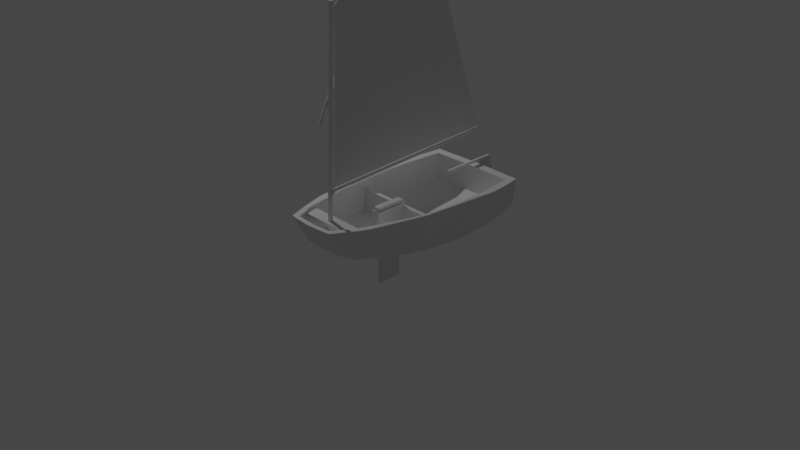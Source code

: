 # Source: boat.blend  (saved by Blender 3.2.14; exported with 4.5.12 LTS)
import bpy
from mathutils import Matrix  # noqa: F401  (used for matrix-valued properties, if any)

bpy.ops.wm.read_factory_settings(use_empty=True)
scene = bpy.context.scene
scene.name = 'Scene'

# ---- collections
col_collection = bpy.data.collections.new('Collection'); scene.collection.children.link(col_collection)

# ---- materials (node trees are filled in below, after node groups)
mat_material = bpy.data.materials.new('Material')
mat_material.alpha_threshold = 0.0
mat_material.line_color = (0.0, 0.0, 0.0, 1.0)

# ---- material node trees
mat_material.use_nodes = True; mat_material.node_tree.nodes.clear()
_N = mat_material.node_tree.nodes; _L = mat_material.node_tree.links
n0 = _N.new('ShaderNodeOutputMaterial'); n0.name = 'Material Output'; n0.location = (300, 300)
n1 = _N.new('ShaderNodeBsdfPrincipled'); n1.name = 'Principled BSDF'; n1.location = (10, 300)
n1.distribution = 'GGX'
n1.subsurface_method = 'BURLEY'
n1.inputs[2].default_value = 0.4
n1.inputs[3].default_value = 1.45
n1.inputs[27].default_value = (0.0, 0.0, 0.0, 1.0)
n1.inputs[28].default_value = 1.0
_L.new(n1.outputs[0], n0.inputs[0])
n0.is_active_output = True

# ---- world
world_world = bpy.data.worlds.new('World'); scene.world = world_world
world_world.use_nodes = True; world_world.node_tree.nodes.clear()
_N = world_world.node_tree.nodes; _L = world_world.node_tree.links
n0 = _N.new('ShaderNodeOutputWorld'); n0.name = 'World Output'; n0.location = (300, 300)
n1 = _N.new('ShaderNodeBackground'); n1.name = 'Background'; n1.location = (10, 300)
n1.inputs[0].default_value = (0.05088, 0.05088, 0.05088, 1.0)
_L.new(n1.outputs[0], n0.inputs[0])
n0.is_active_output = True
world_world.color = (0.05088, 0.05088, 0.05088)
world_world.use_sun_shadow = False
world_world.sun_shadow_jitter_overblur = 0.0

# ---- cameras
cam_camera = bpy.data.cameras.new('Camera')
cam_camera.clip_end = 100.0
cam_camera.ortho_scale = 7.314

# ---- lights
light_light = bpy.data.lights.new('Light', 'POINT')
light_light.transmission_factor = 0.0
light_light.energy = 1000.0
light_light.shadow_soft_size = 0.1
light_light.shadow_maximum_resolution = 0.006
light_light.use_absolute_resolution = True

# ---- meshes
me_cube = bpy.data.meshes.new('Cube')
me_cube.from_pydata([(0.5566, 1.136, 0.2752), (0.5149, 1.141, -0.02517), (0.2718, -1.141, 0.3227), (0.2276, -0.9917, 0.01914), (0.6091, 0.1278, 0.2689), (0.6136, 0.6389, 0.2689), (0.6199, 0.3833, 0.2689), (0.5895, 0.8979, 0.269), (0.0, 1.15, -0.02517), (0.0, -1.169, 0.3227), (0.0, -1.004, 0.01914), (0.0, 1.15, 0.2752), (0.5853, -0.1278, 0.2689), (0.5389, -0.3833, 0.2815), (0.4744, -0.6389, 0.2942), (0.3794, -0.8944, 0.3069), (0.3377, -0.8944, -0.009349), (0.4326, -0.6389, -0.04416), (0.4972, -0.3833, -0.07581), (0.5466, -0.1278, -0.0948), (0.5719, 0.1278, -0.1075), (0.5782, 0.3833, -0.1138), (0.5719, 0.6389, -0.0948), (0.5529, 0.8944, -0.07265), (0.0, 0.8944, -0.07265), (0.0, 0.6389, -0.0948), (0.0, 0.3833, -0.1138), (0.0, 0.1278, -0.1075), (0.006708, -0.2856, 0.227), (0.0, -0.3833, -0.07581), (0.0, -0.6389, -0.04416), (0.0, -0.8944, -0.009349), (0.194, -0.9936, 0.01914), (0.4747, 1.136, 0.2752), (0.4391, 1.142, -0.02517), (0.1889, -1.154, 0.3227), (0.5071, 0.8944, 0.2689), (0.5293, 0.6389, 0.2689), (0.5348, 0.3833, 0.2689), (0.5233, 0.1278, 0.2689), (0.5017, -0.1278, 0.2689), (0.455, -0.3833, 0.2815), (0.3908, -0.6389, 0.2942), (0.3235, -0.8944, 0.3069), (0.4715, 0.8944, -0.07265), (0.4877, 0.6389, -0.0948), (0.4931, 0.3833, -0.1138), (0.4877, 0.1278, -0.1075), (0.4661, -0.1278, -0.0948), (0.424, -0.3833, -0.07581), (0.3689, -0.6389, -0.04416), (0.288, -0.8944, -0.009349), (0.294, -1.09, 0.3194), (0.0, -0.9817, 0.01325), (0.0, -1.112, 0.3194), (0.2503, -0.9716, 0.01325), (0.2151, -1.098, 0.3194), (0.2135, -0.9731, 0.01325), (0.5294, 1.047, -0.04329), (0.5692, 1.045, 0.2728), (0.0, 1.052, -0.04329), (0.0, 1.052, 0.2728), (0.4515, 1.047, -0.04329), (0.4871, 1.044, 0.2728), (0.0, 1.047, -0.01995), (0.0, 0.8891, -0.05715), (0.0, 0.6336, -0.07625), (0.0, 0.378, -0.09477), (0.0, 0.1225, -0.08691), (0.5614, 0.02217, -0.1022), (0.0, -0.3887, -0.05699), (0.0, -0.6442, -0.02242), (0.0, -0.8998, 0.01081), (0.5071, 0.8891, -0.05715), (0.5294, 0.6336, -0.07625), (0.5348, 0.378, -0.09477), (0.5233, 0.1225, -0.08691), (0.5017, -0.1331, -0.07604), (0.455, -0.3887, -0.05699), (0.3908, -0.6442, -0.02242), (0.3236, -0.8998, 0.01081), (0.4871, 1.038, -0.01995), (0.0, -0.9721, 0.02912), (0.2151, -0.9574, 0.02912), (0.4109, -0.8097, 0.3027), (0.3692, -0.8097, -0.02089), (0.0, -0.8097, -0.02089), (0.3148, -0.8097, -0.02089), (0.3458, -0.8097, 0.3027), (0.0, -0.8151, -0.0002045), (0.3459, -0.8151, -0.0002045), (0.3049, -0.9235, -0.0008562), (0.3473, -0.968, 0.3116), (0.0, -0.9272, -0.0008562), (0.2828, -0.9708, 0.3116), (0.26, -0.924, -0.0008562), (0.0, -0.9269, 0.01769), (0.2828, -0.9214, 0.01769), (0.3908, -0.6393, 0.268), (0.455, -0.3838, 0.2535), (0.0, 1.052, 0.2485), (0.5017, -0.1282, 0.2403), (0.5233, 0.1273, 0.2394), (0.0, -1.101, 0.2954), (0.2151, -1.086, 0.2954), (0.5348, 0.3829, 0.2388), (0.4871, 1.043, 0.2485), (0.5293, 0.6384, 0.2403), (0.5071, 0.894, 0.2419), (0.3235, -0.8949, 0.2823), (0.3458, -0.8102, 0.2776), (0.2828, -0.9667, 0.2872), (0.3908, -0.64, 0.2273), (0.455, -0.3845, 0.21), (0.0, 1.051, 0.211), (0.5233, 0.1267, 0.1937), (0.2151, -1.068, 0.2581), (0.5071, 0.8933, 0.2), (0.3458, -0.8109, 0.2387), (0.2828, -0.9604, 0.2495), (0.5017, -0.1289, 0.196), (0.0, -1.083, 0.2581), (0.5348, 0.3822, 0.1921), (0.4871, 1.042, 0.211), (0.5293, 0.6378, 0.196), (0.3236, -0.8956, 0.2443), (0.0, -0.8956, 0.2443), (0.0, -0.8949, 0.2823), (0.0, -0.8102, 0.2776), (0.0, -0.9667, 0.2872), (0.0, -0.8109, 0.2387), (0.0, -0.9604, 0.2495), (0.6015, 0.04647, 0.2689), (0.5638, 0.04647, -0.1034), (0.0, 0.04647, -0.1034), (0.4808, 0.04647, -0.1034), (0.5164, 0.04647, 0.2689), (0.0, 0.04115, -0.08345), (0.5165, 0.04115, -0.08345), (0.5164, 0.04603, 0.2397), (0.5164, 0.04535, 0.1945), (0.597, -0.002136, 0.2689), (0.0, -0.002136, -0.101), (0.4767, -0.002136, -0.101), (0.5123, -0.002136, 0.2689), (0.5124, -0.007455, -0.08138), (0.5123, -0.002577, 0.2399), (0.5123, -0.003259, 0.1949), (0.559, -0.002136, -0.101), (0.0, 0.05119, 0.1526), (0.3417, 1.144, -0.02517), (0.147, -1.157, 0.3227), (0.3669, 0.8944, -0.07265), (0.3795, 0.6389, -0.0948), (0.3837, 0.3833, -0.1138), (0.3795, 0.1278, -0.1075), (0.3627, -0.1278, -0.0948), (0.33, -0.3833, -0.07581), (0.2871, -0.6389, -0.04416), (0.2241, -0.8944, -0.009349), (0.151, -0.996, 0.01914), (0.3694, 1.139, 0.2752), (0.1661, -0.975, 0.01325), (0.1674, -1.101, 0.3194), (0.3513, 1.049, -0.04329), (0.4183, 1.045, 0.2728), (0.4125, 0.8891, -0.05715), (0.4119, 0.6336, -0.07625), (0.4162, 0.378, -0.09477), (0.4073, 0.1225, -0.08691), (0.3905, -0.1331, -0.07604), (0.3541, -0.3887, -0.05699), (0.3041, -0.6442, -0.02242), (0.2518, -0.8998, 0.01081), (0.1674, -0.9607, 0.02912), (0.4135, 1.04, -0.01995), (0.2692, -0.8151, -0.0002045), (0.245, -0.8097, -0.02089), (0.2201, -0.9226, 0.01769), (0.2023, -0.9247, -0.0008562), (0.4183, 1.044, 0.2485), (0.1674, -1.089, 0.2954), (0.4179, 1.044, 0.211), (0.1674, -1.071, 0.2581), (0.4019, 0.04115, -0.08345), (0.3742, 0.04647, -0.1034), (0.3987, -0.007455, -0.08138), (0.371, -0.002136, -0.101), (0.4019, 0.05119, 0.1526), (0.3987, 0.002587, 0.1547), (0.04858, 1.149, -0.02517), (0.04847, -1.165, 0.3227), (0.04858, 0.8944, -0.07265), (0.04858, 0.6389, -0.0948), (0.04858, 0.3833, -0.1138), (0.04858, 0.1278, -0.1075), (0.04858, -0.1278, -0.0948), (0.04858, -0.3833, -0.07581), (0.04858, -0.6389, -0.04416), (0.04858, -0.8944, -0.009349), (0.04855, -0.9797, 0.01325), (0.04858, 1.052, -0.04329), (0.04858, -0.8097, -0.02089), (0.04858, -0.9266, -0.0008562), (0.0485, -1.097, 0.2954), (0.0485, -1.079, 0.2581), (0.04858, 0.04647, -0.1034), (0.04858, -0.002136, -0.101), (0.04852, -1.002, 0.01914), (0.04856, 1.149, 0.2752), (0.0485, -1.109, 0.3194), (0.04858, 1.052, 0.2728), (0.04858, 0.8891, -0.05715), (0.04858, 0.6336, -0.07625), (0.04858, 0.378, -0.09477), (0.04858, 0.1225, -0.08691), (0.04858, -0.1331, -0.07604), (0.04858, -0.3887, -0.05699), (0.04858, -0.6442, -0.02242), (0.04858, -0.8998, 0.01081), (0.0485, -0.9688, 0.02912), (0.04858, 1.046, -0.01995), (0.04858, -0.8151, -0.0002045), (0.04857, -0.926, 0.01769), (0.04858, 1.051, 0.2485), (0.04858, 1.05, 0.211), (0.04858, 0.04115, -0.08345), (0.04858, -0.007455, -0.08138), (0.04858, 0.05119, 0.1526), (0.04858, 0.002587, 0.1547), (0.5491, -0.3271, 0.2788), (0.5081, -0.3271, -0.07999), (0.0, -0.3271, -0.07999), (0.4333, -0.3271, -0.07999), (0.4653, -0.3271, 0.2788), (0.0, -0.3324, -0.06118), (0.4653, -0.3324, -0.06118), (0.4653, -0.3276, 0.2506), (0.4653, -0.3282, 0.207), (0.3621, -0.3324, -0.06118), (0.3372, -0.3271, -0.07999), (0.04858, -0.3271, -0.07999), (0.04858, -0.3324, -0.06118), (0.0, 0.002853, 0.1884), (0.04858, -0.1179, 0.1884), (0.04858, 0.002853, 0.1884), (0.0, -0.3172, 0.1884), (0.04858, -0.3172, 0.1884), (0.5993, 0.02217, 0.2689), (0.0, 0.02217, -0.1022), (0.4788, 0.02217, -0.1022), (0.5144, 0.02217, 0.2689), (0.5144, 0.02173, 0.2398), (0.5144, 0.02104, 0.1947), (0.0, 0.02689, 0.1536), (0.4003, 0.02689, 0.1536), (0.3726, 0.02217, -0.1022), (0.04858, 0.02217, -0.1022), (0.04858, 0.02689, 0.1536), (0.0, 0.02716, 0.1884), (0.04858, -0.3192, 0.1573), (0.04858, 0.02716, 0.1884), (0.0, -0.3192, 0.1573), (0.04858, -0.1198, 0.1525), (0.5122, -0.3058, -0.08158), (0.553, -0.3058, 0.2777), (0.0, -0.3058, -0.08158), (0.4368, -0.3058, -0.08158), (0.4692, -0.3058, 0.2777), (0.4692, -0.3111, -0.06277), (0.4692, -0.3062, 0.2495), (0.4692, -0.3069, 0.2058), (0.3651, -0.3111, -0.06277), (0.3399, -0.3058, -0.08158), (0.04858, -0.3058, -0.08158), (0.04858, -0.3111, -0.06277), (0.0, -0.2959, 0.1884), (0.04858, -0.2959, 0.1884), (0.04858, -0.2979, 0.1568), (0.01316, 1.15, -0.02517), (0.01313, -1.168, 0.3227), (0.01316, 0.8944, -0.07265), (0.01316, 0.6389, -0.0948), (0.01316, 0.3833, -0.1138), (0.01316, 0.1278, -0.1075), (0.01316, -0.1278, -0.0948), (0.01316, -0.3833, -0.07581), (0.01316, -0.6389, -0.04416), (0.01316, -0.8944, -0.009349), (0.01315, -0.9812, 0.01325), (0.01316, 1.052, -0.04329), (0.01316, -0.8097, -0.02089), (0.01316, -0.9271, -0.0008562), (0.01313, -1.1, 0.2954), (0.01313, -1.082, 0.2581), (0.01316, 0.04647, -0.1034), (0.01316, -0.002136, -0.101), (0.01314, -1.004, 0.01914), (0.01315, 1.15, 0.2752), (0.01313, -1.111, 0.3194), (0.01316, 1.052, 0.2728), (0.01316, 0.8891, -0.05715), (0.01316, 0.6336, -0.07625), (0.01316, 0.378, -0.09477), (0.01316, 0.1225, -0.08691), (0.01316, -0.3887, -0.05699), (0.01316, -0.6442, -0.02242), (0.01316, -0.8998, 0.01081), (0.01313, -0.9712, 0.02912), (0.01316, 1.047, -0.01995), (0.01316, -0.8151, -0.0002045), (0.01316, -0.9267, 0.01769), (0.01316, 1.052, 0.2485), (0.01316, 1.051, 0.211), (0.01316, 0.04115, -0.08345), (0.01316, 0.05119, 0.1526), (0.01316, -0.3271, -0.07999), (0.01316, -0.3324, -0.06118), (0.01316, -0.1179, 0.1884), (0.01316, 0.002853, 0.1884), (0.01316, -0.3172, 0.1884), (0.01316, 0.02217, -0.1022), (0.01316, 0.02689, 0.1536), (0.01316, 0.02716, 0.1884), (0.01316, -0.3192, 0.1573), (0.01316, -0.2959, 0.1884), (0.01316, -0.3058, -0.08158), (0.006708, -0.009087, -0.6371), (0.006708, -0.009087, 0.227), (0.006708, -0.2856, -0.6371), (0.0, -0.2856, 0.227), (0.0, -0.2856, -0.6371), (0.0, -0.009087, -0.6371), (0.0, -0.009087, 0.227), (0.006708, -0.2856, 0.1914), (0.006708, -0.009087, 0.1914), (0.0, -0.2856, 0.1914), (0.0, -0.009087, 0.1914), (0.03399, -0.2856, 0.227), (0.03399, -0.009087, 0.227), (0.03399, -0.2856, 0.1914), (0.03399, -0.009087, 0.1914), (0.0, -0.3087, 0.227), (0.006708, -0.3087, 0.227), (0.006708, -0.3087, 0.1914), (0.0, -0.3087, 0.1914), (0.03399, -0.3087, 0.227), (0.03399, -0.3087, 0.1914), (0.006708, 0.01733, 0.227), (0.0, 0.01733, 0.227), (0.006708, 0.01733, 0.1914), (0.0, 0.01733, 0.1914), (0.03399, 0.01733, 0.227), (0.03399, 0.01733, 0.1914), (0.0, 1.049, 0.09735), (0.5233, 0.1246, 0.05565), (0.5071, 0.8913, 0.09264), (0.5348, 0.3801, 0.05094), (0.4871, 1.04, 0.09735), (0.5293, 0.6357, 0.06204), (0.5164, 0.04328, 0.05773), (0.0, 0.04625, 0.03645), (0.4019, 0.04625, 0.03645), (0.4147, 1.042, 0.09735), (0.04858, 0.04625, 0.03645), (0.04858, 1.048, 0.09735), (0.01316, 0.04625, 0.03645), (0.01316, 1.049, 0.09735), (0.0, 1.049, 0.07251), (0.5233, 0.1241, 0.02546), (0.5071, 0.8908, 0.06498), (0.4147, 1.041, 0.07251), (0.04858, 1.048, 0.07251), (0.01316, 1.049, 0.07251), (0.5348, 0.3797, 0.02008), (0.4871, 1.04, 0.07251), (0.5293, 0.6352, 0.03276), (0.5164, 0.04283, 0.02783), (0.0, 0.04517, 0.01106), (0.4019, 0.04517, 0.01106), (0.04858, 0.04517, 0.01106), (0.01316, 0.04517, 0.01106)], [], [(119, 125, 80, 97), (112, 113, 78, 79), (118, 112, 79, 90), (57, 55, 3, 32), (85, 84, 15, 16), (34, 33, 0, 1), (183, 116, 83, 174), (147, 189, 186, 145), (297, 280, 9, 10), (299, 54, 9, 280), (370, 375, 81, 73), (374, 376, 74, 75), (373, 368, 64, 309), (58, 59, 7, 23), (23, 7, 5, 22), (22, 5, 6, 21), (21, 6, 4, 20), (148, 141, 12, 19), (231, 230, 13, 18), (18, 13, 14, 17), (62, 58, 23, 44), (44, 23, 22, 45), (45, 22, 21, 46), (46, 21, 20, 47), (143, 148, 19, 48), (233, 231, 18, 49), (49, 18, 17, 50), (87, 85, 16, 51), (55, 52, 2, 3), (177, 87, 51, 159), (157, 49, 50, 158), (240, 233, 49, 157), (187, 143, 48, 156), (154, 46, 47, 155), (153, 45, 46, 154), (152, 44, 45, 153), (164, 62, 44, 152), (84, 88, 43, 15), (13, 41, 42, 14), (230, 234, 41, 13), (52, 56, 35, 2), (3, 2, 35, 32), (59, 63, 36, 7), (141, 144, 40, 12), (150, 161, 33, 34), (162, 57, 32, 160), (6, 38, 39, 4), (7, 36, 37, 5), (5, 37, 38, 6), (179, 95, 57, 162), (92, 94, 56, 52), (91, 92, 52, 55), (376, 370, 73, 74), (95, 91, 55, 57), (0, 33, 63, 59), (150, 34, 62, 164), (34, 1, 58, 62), (1, 0, 59, 58), (298, 11, 61, 300), (302, 66, 67, 303), (301, 65, 66, 302), (303, 67, 68, 304), (263, 229, 245, 244), (309, 64, 65, 301), (317, 235, 70, 305), (305, 70, 71, 306), (310, 89, 72, 307), (311, 96, 82, 308), (369, 374, 75, 76), (271, 120, 77, 269), (306, 71, 89, 310), (14, 42, 88, 84), (158, 50, 87, 177), (50, 17, 85, 87), (17, 14, 84, 85), (125, 118, 90, 80), (307, 72, 96, 311), (51, 16, 91, 95), (16, 15, 92, 91), (15, 43, 94, 92), (159, 51, 95, 179), (116, 119, 97, 83), (56, 94, 111, 104), (43, 88, 110, 109), (268, 40, 101, 270), (39, 38, 105, 102), (37, 36, 108, 107), (300, 61, 100, 312), (38, 37, 107, 105), (36, 63, 106, 108), (136, 39, 102, 139), (163, 56, 104, 181), (88, 42, 98, 110), (42, 41, 99, 98), (94, 43, 109, 111), (104, 111, 119, 116), (109, 110, 128, 127), (270, 101, 120, 271), (102, 105, 122, 115), (107, 108, 117, 124), (312, 100, 114, 313), (105, 107, 124, 122), (108, 106, 123, 117), (139, 102, 115, 140), (181, 104, 116, 183), (110, 98, 112, 118), (98, 99, 113, 112), (119, 111, 129, 131), (127, 128, 130, 126), (129, 127, 126, 131), (111, 109, 127, 129), (110, 118, 130, 128), (125, 119, 131, 126), (118, 125, 126, 130), (252, 139, 140, 253), (251, 136, 139, 252), (304, 68, 137, 314), (4, 39, 136, 132), (155, 47, 135, 185), (47, 20, 133, 135), (20, 4, 132, 133), (369, 76, 138, 377), (360, 362, 188, 140), (40, 144, 146, 101), (101, 146, 147, 120), (366, 361, 149, 315), (248, 251, 144, 141), (256, 250, 143, 187), (250, 69, 148, 143), (69, 248, 141, 148), (227, 186, 189, 229), (253, 255, 189, 147), (257, 256, 187, 207), (77, 120, 147, 145), (195, 155, 185, 206), (76, 169, 184, 138), (204, 181, 183, 205), (106, 180, 182, 123), (210, 163, 181, 204), (63, 165, 180, 106), (199, 159, 179, 203), (80, 173, 178, 97), (198, 158, 177, 202), (79, 172, 176, 90), (97, 178, 174, 83), (90, 176, 173, 80), (78, 171, 172, 79), (236, 239, 171, 78), (81, 175, 166, 73), (145, 186, 170, 77), (75, 168, 169, 76), (73, 166, 167, 74), (74, 167, 168, 75), (33, 161, 165, 63), (190, 150, 164, 201), (203, 179, 162, 200), (200, 162, 160, 208), (190, 209, 161, 150), (201, 164, 152, 192), (192, 152, 153, 193), (193, 153, 154, 194), (194, 154, 155, 195), (207, 187, 156, 196), (241, 240, 157, 197), (197, 157, 158, 198), (202, 177, 159, 199), (375, 371, 175, 81), (56, 163, 151, 35), (32, 35, 151, 160), (205, 183, 174, 220), (294, 205, 220, 308), (291, 202, 199, 288), (286, 197, 198, 287), (316, 241, 197, 286), (296, 207, 196, 285), (283, 194, 195, 284), (282, 193, 194, 283), (281, 192, 193, 282), (290, 201, 192, 281), (279, 298, 209, 190), (289, 200, 208, 297), (292, 203, 200, 289), (279, 190, 201, 290), (287, 198, 202, 291), (288, 199, 203, 292), (299, 210, 204, 293), (293, 204, 205, 294), (284, 195, 206, 295), (321, 257, 207, 296), (255, 258, 229, 189), (362, 364, 228, 188), (169, 215, 226, 184), (180, 224, 225, 182), (165, 211, 224, 180), (173, 219, 223, 178), (172, 218, 222, 176), (178, 223, 220, 174), (176, 222, 219, 173), (171, 217, 218, 172), (239, 242, 217, 171), (175, 221, 212, 166), (186, 227, 216, 170), (168, 214, 215, 169), (166, 212, 213, 167), (167, 213, 214, 168), (161, 209, 211, 165), (371, 372, 221, 175), (163, 210, 191, 151), (160, 151, 191, 208), (272, 275, 242, 239), (326, 274, 241, 316), (274, 273, 240, 241), (269, 272, 239, 236), (99, 237, 238, 113), (41, 234, 237, 99), (113, 238, 236, 78), (324, 260, 247, 320), (265, 268, 234, 230), (273, 267, 233, 240), (267, 264, 231, 233), (264, 265, 230, 231), (28, 328, 333, 330), (325, 276, 246, 320), (278, 263, 244, 277), (188, 228, 258, 255), (295, 206, 257, 321), (206, 185, 256, 257), (140, 188, 255, 253), (315, 149, 254, 322), (133, 132, 248, 69), (135, 133, 69, 250), (185, 135, 250, 256), (132, 136, 251, 248), (144, 251, 252, 146), (146, 252, 253, 147), (323, 259, 243, 319), (322, 254, 259, 323), (229, 258, 261, 245), (275, 216, 263, 278), (317, 242, 260, 324), (216, 227, 229, 263), (242, 275, 278, 260), (260, 278, 277, 247), (296, 319, 243, 142), (19, 12, 265, 264), (48, 19, 264, 267), (156, 48, 267, 273), (12, 40, 268, 265), (77, 170, 272, 269), (196, 156, 273, 274), (285, 196, 274, 326), (170, 216, 275, 272), (237, 270, 271, 238), (234, 268, 270, 237), (238, 271, 269, 236), (326, 325, 318, 285), (244, 318, 325, 277), (235, 317, 324, 262), (258, 322, 323, 261), (261, 323, 319, 245), (228, 315, 322, 258), (134, 295, 321, 249), (277, 325, 320, 247), (245, 319, 318, 244), (262, 324, 320, 246), (266, 326, 316, 232), (249, 321, 296, 142), (27, 284, 295, 134), (103, 293, 294, 121), (54, 299, 293, 103), (31, 288, 292, 93), (30, 287, 291, 86), (8, 279, 290, 60), (93, 292, 289, 53), (53, 289, 297, 10), (8, 11, 298, 279), (60, 290, 281, 24), (24, 281, 282, 25), (25, 282, 283, 26), (26, 283, 284, 27), (285, 318, 319, 296), (232, 316, 286, 29), (29, 286, 287, 30), (86, 291, 288, 31), (121, 294, 308, 82), (364, 366, 315, 228), (215, 304, 314, 226), (224, 312, 313, 225), (211, 300, 312, 224), (219, 307, 311, 223), (218, 306, 310, 222), (223, 311, 308, 220), (222, 310, 307, 219), (217, 305, 306, 218), (242, 317, 305, 217), (221, 309, 301, 212), (214, 303, 304, 215), (212, 301, 302, 213), (213, 302, 303, 214), (209, 298, 300, 211), (372, 373, 309, 221), (210, 299, 280, 191), (208, 191, 280, 297), (328, 348, 349, 333), (325, 326, 266, 276), (335, 341, 340, 334), (331, 332, 327, 329), (28, 343, 346, 338), (331, 329, 334, 336), (329, 327, 335, 334), (327, 332, 337, 335), (340, 341, 339, 338), (28, 338, 339, 328), (335, 350, 353, 341), (330, 342, 343, 28), (345, 344, 343, 342), (344, 347, 346, 343), (338, 346, 347, 340), (334, 344, 345, 336), (340, 347, 344, 334), (350, 351, 349, 348), (348, 352, 353, 350), (337, 351, 350, 335), (339, 352, 348, 328), (341, 353, 352, 339), (225, 313, 367, 365), (380, 381, 366, 364), (182, 225, 365, 363), (379, 380, 364, 362), (123, 182, 363, 358), (381, 378, 361, 366), (377, 379, 362, 360), (115, 355, 360, 140), (115, 122, 357, 355), (124, 117, 356, 359), (313, 114, 354, 367), (122, 124, 359, 357), (117, 123, 358, 356), (138, 184, 379, 377), (314, 137, 378, 381), (184, 226, 380, 379), (226, 314, 381, 380), (365, 367, 373, 372), (363, 365, 372, 371), (355, 369, 377, 360), (355, 357, 374, 369), (359, 356, 370, 376), (367, 354, 368, 373), (357, 359, 376, 374), (356, 358, 375, 370), (358, 363, 371, 375)])
_uv = me_cube.uv_layers.new(name='UVMap')
_uv.uv.foreach_set('vector', [0.6434, 0.7305, 0.6434, 0.7222, 0.6434, 0.7222, 0.6434, 0.7305, 0.647, 0.6944, 0.6445, 0.6667, 0.6445, 0.6667, 0.647, 0.6944, 0.6446, 0.713, 0.647, 0.6944, 0.647, 0.6944, 0.6446, 0.713, 0.3566, 0.7443, 0.375, 0.7443, 0.375, 0.75, 0.3566, 0.75, 0.375, 0.713, 0.625, 0.713, 0.625, 0.7222, 0.375, 0.7222, 0.375, 0.4816, 0.625, 0.4816, 0.625, 0.5, 0.375, 0.5, 0.667, 0.7443, 0.6434, 0.7443, 0.6434, 0.7443, 0.667, 0.7443, 0.6434, 0.6252, 0.667, 0.6252, 0.667, 0.6252, 0.6434, 0.6252, 0.375, 0.8678, 0.625, 0.8676, 0.625, 0.875, 0.375, 0.875, 0.7435, 0.7443, 0.75, 0.7443, 0.75, 0.75, 0.7426, 0.75, 0.6434, 0.5278, 0.6434, 0.5106, 0.6434, 0.5106, 0.6434, 0.5278, 0.6422, 0.5833, 0.6422, 0.5556, 0.6422, 0.5556, 0.6422, 0.5833, 0.7471, 0.5106, 0.75, 0.5106, 0.75, 0.5106, 0.7471, 0.5106, 0.375, 0.5106, 0.625, 0.5105, 0.625, 0.5274, 0.375, 0.5278, 0.375, 0.5278, 0.625, 0.5274, 0.625, 0.5556, 0.375, 0.5556, 0.375, 0.5556, 0.625, 0.5556, 0.625, 0.5833, 0.375, 0.5833, 0.375, 0.5833, 0.625, 0.5833, 0.5982, 0.6111, 0.375, 0.6111, 0.375, 0.6252, 0.6122, 0.6252, 0.6256, 0.6389, 0.375, 0.6389, 0.375, 0.6606, 0.6251, 0.6606, 0.625, 0.6667, 0.375, 0.6667, 0.375, 0.6667, 0.625, 0.6667, 0.625, 0.6944, 0.375, 0.6944, 0.3566, 0.5106, 0.375, 0.5106, 0.375, 0.5278, 0.3566, 0.5278, 0.3566, 0.5278, 0.375, 0.5278, 0.375, 0.5556, 0.3566, 0.5556, 0.3566, 0.5556, 0.375, 0.5556, 0.375, 0.5833, 0.3566, 0.5833, 0.3566, 0.5833, 0.375, 0.5833, 0.375, 0.6111, 0.3566, 0.6111, 0.3566, 0.6252, 0.375, 0.6252, 0.375, 0.6389, 0.3566, 0.6389, 0.3566, 0.6606, 0.375, 0.6606, 0.375, 0.6667, 0.3566, 0.6667, 0.3566, 0.6667, 0.375, 0.6667, 0.375, 0.6944, 0.3566, 0.6944, 0.3566, 0.713, 0.375, 0.713, 0.375, 0.7222, 0.3566, 0.7222, 0.375, 0.7443, 0.625, 0.7443, 0.625, 0.75, 0.375, 0.75, 0.333, 0.713, 0.3566, 0.713, 0.3566, 0.7222, 0.333, 0.7222, 0.333, 0.6667, 0.3566, 0.6667, 0.3566, 0.6944, 0.333, 0.6944, 0.333, 0.6606, 0.3566, 0.6606, 0.3566, 0.6667, 0.333, 0.6667, 0.333, 0.6252, 0.3566, 0.6252, 0.3566, 0.6389, 0.333, 0.6389, 0.333, 0.5833, 0.3566, 0.5833, 0.3566, 0.6111, 0.333, 0.6111, 0.333, 0.5556, 0.3566, 0.5556, 0.3566, 0.5833, 0.333, 0.5833, 0.333, 0.5278, 0.3566, 0.5278, 0.3566, 0.5556, 0.333, 0.5556, 0.333, 0.5106, 0.3566, 0.5106, 0.3566, 0.5278, 0.333, 0.5278, 0.625, 0.713, 0.6446, 0.713, 0.6434, 0.7222, 0.625, 0.7222, 0.625, 0.6667, 0.6445, 0.6667, 0.647, 0.6944, 0.625, 0.6944, 0.6251, 0.6606, 0.6442, 0.6606, 0.6445, 0.6667, 0.625, 0.6667, 0.625, 0.7443, 0.6434, 0.7443, 0.6434, 0.75, 0.625, 0.75, 0.375, 0.75, 0.625, 0.75, 0.625, 0.7684, 0.375, 0.7684, 0.625, 0.5105, 0.6434, 0.5106, 0.6434, 0.5278, 0.625, 0.5274, 0.6122, 0.6252, 0.6434, 0.6252, 0.6434, 0.6389, 0.6256, 0.6389, 0.375, 0.458, 0.625, 0.458, 0.625, 0.4816, 0.375, 0.4816, 0.333, 0.7443, 0.3566, 0.7443, 0.3566, 0.75, 0.333, 0.75, 0.625, 0.5833, 0.6422, 0.5833, 0.6434, 0.6111, 0.5982, 0.6111, 0.625, 0.5274, 0.6434, 0.5278, 0.6422, 0.5556, 0.625, 0.5556, 0.625, 0.5556, 0.6422, 0.5556, 0.6422, 0.5833, 0.625, 0.5833, 0.333, 0.7305, 0.3566, 0.7305, 0.3566, 0.7443, 0.333, 0.7443, 0.625, 0.7305, 0.6434, 0.7305, 0.6434, 0.7443, 0.625, 0.7443, 0.375, 0.7305, 0.625, 0.7305, 0.625, 0.7443, 0.375, 0.7443, 0.6422, 0.5556, 0.6434, 0.5278, 0.6434, 0.5278, 0.6422, 0.5556, 0.3566, 0.7305, 0.375, 0.7305, 0.375, 0.7443, 0.3566, 0.7443, 0.625, 0.5, 0.6434, 0.5, 0.6434, 0.5106, 0.625, 0.5105, 0.333, 0.5, 0.3566, 0.5, 0.3566, 0.5106, 0.333, 0.5106, 0.3566, 0.5, 0.375, 0.5, 0.375, 0.5106, 0.3566, 0.5106, 0.375, 0.5, 0.625, 0.5, 0.625, 0.5105, 0.375, 0.5106, 0.747, 0.5, 0.75, 0.5, 0.75, 0.5106, 0.7471, 0.5106, 0.7473, 0.5556, 0.75, 0.5556, 0.75, 0.5833, 0.7473, 0.5833, 0.7472, 0.5278, 0.75, 0.5278, 0.75, 0.5556, 0.7473, 0.5556, 0.7473, 0.5833, 0.75, 0.5833, 0.75, 0.6111, 0.7473, 0.6111, 0.7397, 0.6389, 0.7399, 0.6252, 0.7399, 0.6252, 0.7397, 0.6389, 0.7471, 0.5106, 0.75, 0.5106, 0.75, 0.5278, 0.7472, 0.5278, 0.747, 0.6606, 0.75, 0.6606, 0.75, 0.6667, 0.7469, 0.6667, 0.7469, 0.6667, 0.75, 0.6667, 0.75, 0.6944, 0.7465, 0.6944, 0.746, 0.713, 0.75, 0.713, 0.75, 0.7222, 0.7457, 0.7222, 0.745, 0.7305, 0.75, 0.7305, 0.75, 0.7443, 0.7435, 0.7443, 0.6434, 0.6111, 0.6422, 0.5833, 0.6422, 0.5833, 0.6434, 0.6111, 0.6441, 0.6582, 0.6434, 0.6389, 0.6434, 0.6389, 0.6441, 0.6582, 0.7465, 0.6944, 0.75, 0.6944, 0.75, 0.713, 0.746, 0.713, 0.625, 0.6944, 0.647, 0.6944, 0.6446, 0.713, 0.625, 0.713, 0.333, 0.6944, 0.3566, 0.6944, 0.3566, 0.713, 0.333, 0.713, 0.3566, 0.6944, 0.375, 0.6944, 0.375, 0.713, 0.3566, 0.713, 0.375, 0.6944, 0.625, 0.6944, 0.625, 0.713, 0.375, 0.713, 0.6434, 0.7222, 0.6446, 0.713, 0.6446, 0.713, 0.6434, 0.7222, 0.7457, 0.7222, 0.75, 0.7222, 0.75, 0.7305, 0.745, 0.7305, 0.3566, 0.7222, 0.375, 0.7222, 0.375, 0.7305, 0.3566, 0.7305, 0.375, 0.7222, 0.625, 0.7222, 0.625, 0.7305, 0.375, 0.7305, 0.625, 0.7222, 0.6434, 0.7222, 0.6434, 0.7305, 0.625, 0.7305, 0.333, 0.7222, 0.3566, 0.7222, 0.3566, 0.7305, 0.333, 0.7305, 0.6434, 0.7443, 0.6434, 0.7305, 0.6434, 0.7305, 0.6434, 0.7443, 0.6434, 0.7443, 0.6434, 0.7305, 0.6434, 0.7305, 0.6434, 0.7443, 0.6434, 0.7222, 0.6446, 0.713, 0.6446, 0.713, 0.6434, 0.7222, 0.6441, 0.6582, 0.6434, 0.6389, 0.6434, 0.6389, 0.6441, 0.6582, 0.6434, 0.6111, 0.6422, 0.5833, 0.6422, 0.5833, 0.6434, 0.6111, 0.6422, 0.5556, 0.6434, 0.5278, 0.6434, 0.5278, 0.6422, 0.5556, 0.7471, 0.5106, 0.75, 0.5106, 0.75, 0.5106, 0.7471, 0.5106, 0.6422, 0.5833, 0.6422, 0.5556, 0.6422, 0.5556, 0.6422, 0.5833, 0.6434, 0.5278, 0.6434, 0.5106, 0.6434, 0.5106, 0.6434, 0.5278, 0.6434, 0.6199, 0.6434, 0.6111, 0.6434, 0.6111, 0.6434, 0.6199, 0.667, 0.7443, 0.6434, 0.7443, 0.6434, 0.7443, 0.667, 0.7443, 0.6446, 0.713, 0.647, 0.6944, 0.647, 0.6944, 0.6446, 0.713, 0.647, 0.6944, 0.6445, 0.6667, 0.6445, 0.6667, 0.647, 0.6944, 0.6434, 0.7305, 0.6434, 0.7222, 0.6434, 0.7222, 0.6434, 0.7305, 0.6434, 0.7443, 0.6434, 0.7305, 0.6434, 0.7305, 0.6434, 0.7443, 0.6434, 0.7222, 0.6446, 0.713, 0.6446, 0.713, 0.6434, 0.7222, 0.6441, 0.6582, 0.6434, 0.6389, 0.6434, 0.6389, 0.6441, 0.6582, 0.6434, 0.6111, 0.6422, 0.5833, 0.6422, 0.5833, 0.6434, 0.6111, 0.6422, 0.5556, 0.6434, 0.5278, 0.6434, 0.5278, 0.6422, 0.5556, 0.7471, 0.5106, 0.75, 0.5106, 0.75, 0.5106, 0.7471, 0.5106, 0.6422, 0.5833, 0.6422, 0.5556, 0.6422, 0.5556, 0.6422, 0.5833, 0.6434, 0.5278, 0.6434, 0.5106, 0.6434, 0.5106, 0.6434, 0.5278, 0.6434, 0.6199, 0.6434, 0.6111, 0.6434, 0.6111, 0.6434, 0.6199, 0.667, 0.7443, 0.6434, 0.7443, 0.6434, 0.7443, 0.667, 0.7443, 0.6446, 0.713, 0.647, 0.6944, 0.647, 0.6944, 0.6446, 0.713, 0.647, 0.6944, 0.6445, 0.6667, 0.6445, 0.6667, 0.647, 0.6944, 0.6434, 0.7305, 0.6434, 0.7305, 0.6434, 0.7305, 0.6434, 0.7305, 0.6434, 0.7222, 0.6446, 0.713, 0.6446, 0.713, 0.6434, 0.7222, 0.6434, 0.7305, 0.6434, 0.7222, 0.6434, 0.7222, 0.6434, 0.7305, 0.6434, 0.7305, 0.6434, 0.7222, 0.6434, 0.7222, 0.6434, 0.7305, 0.6446, 0.713, 0.6446, 0.713, 0.6446, 0.713, 0.6446, 0.713, 0.6434, 0.7222, 0.6434, 0.7305, 0.6434, 0.7305, 0.6434, 0.7222, 0.6446, 0.713, 0.6434, 0.7222, 0.6434, 0.7222, 0.6446, 0.713, 0.6434, 0.6226, 0.6434, 0.6199, 0.6434, 0.6199, 0.6434, 0.6226, 0.6434, 0.6226, 0.6434, 0.6199, 0.6434, 0.6199, 0.6434, 0.6226, 0.7473, 0.6111, 0.75, 0.6111, 0.75, 0.6199, 0.7473, 0.6199, 0.5982, 0.6111, 0.6434, 0.6111, 0.6434, 0.6199, 0.6069, 0.6199, 0.333, 0.6111, 0.3566, 0.6111, 0.3566, 0.6199, 0.333, 0.6199, 0.3566, 0.6111, 0.375, 0.6111, 0.375, 0.6199, 0.3566, 0.6199, 0.375, 0.6111, 0.5982, 0.6111, 0.6069, 0.6199, 0.375, 0.6199, 0.6434, 0.6111, 0.6434, 0.6111, 0.6434, 0.6199, 0.6434, 0.6199, 0.6434, 0.6199, 0.667, 0.6199, 0.667, 0.6199, 0.6434, 0.6199, 0.6434, 0.6389, 0.6434, 0.6252, 0.6434, 0.6252, 0.6434, 0.6389, 0.6434, 0.6389, 0.6434, 0.6252, 0.6434, 0.6252, 0.6434, 0.6389, 0.7473, 0.6199, 0.75, 0.6199, 0.75, 0.6199, 0.7473, 0.6199, 0.6096, 0.6226, 0.6434, 0.6226, 0.6434, 0.6252, 0.6122, 0.6252, 0.333, 0.6226, 0.3566, 0.6226, 0.3566, 0.6252, 0.333, 0.6252, 0.3566, 0.6226, 0.375, 0.6226, 0.375, 0.6252, 0.3566, 0.6252, 0.375, 0.6226, 0.6096, 0.6226, 0.6122, 0.6252, 0.375, 0.6252, 0.7399, 0.6252, 0.667, 0.6252, 0.667, 0.6252, 0.7399, 0.6252, 0.6434, 0.6226, 0.667, 0.6226, 0.667, 0.6252, 0.6434, 0.6252, 0.2608, 0.6226, 0.333, 0.6226, 0.333, 0.6252, 0.2609, 0.6252, 0.6434, 0.6389, 0.6434, 0.6389, 0.6434, 0.6252, 0.6434, 0.6252, 0.2606, 0.6111, 0.333, 0.6111, 0.333, 0.6199, 0.2608, 0.6199, 0.6434, 0.6111, 0.667, 0.6111, 0.667, 0.6199, 0.6434, 0.6199, 0.726, 0.7443, 0.667, 0.7443, 0.667, 0.7443, 0.726, 0.7443, 0.6434, 0.5106, 0.6585, 0.5106, 0.6585, 0.5106, 0.6434, 0.5106, 0.726, 0.7443, 0.667, 0.7443, 0.667, 0.7443, 0.726, 0.7443, 0.6434, 0.5106, 0.6585, 0.5106, 0.6585, 0.5106, 0.6434, 0.5106, 0.268, 0.7222, 0.333, 0.7222, 0.333, 0.7305, 0.2699, 0.7305, 0.6434, 0.7222, 0.667, 0.7222, 0.667, 0.7305, 0.6434, 0.7305, 0.264, 0.6944, 0.333, 0.6944, 0.333, 0.713, 0.2664, 0.713, 0.647, 0.6944, 0.6699, 0.6944, 0.668, 0.713, 0.6446, 0.713, 0.6434, 0.7305, 0.667, 0.7305, 0.667, 0.7443, 0.6434, 0.7443, 0.6446, 0.713, 0.668, 0.713, 0.667, 0.7222, 0.6434, 0.7222, 0.6445, 0.6667, 0.6679, 0.6667, 0.6699, 0.6944, 0.647, 0.6944, 0.6442, 0.6606, 0.6677, 0.6606, 0.6679, 0.6667, 0.6445, 0.6667, 0.6434, 0.5106, 0.6595, 0.5106, 0.6633, 0.5278, 0.6434, 0.5278, 0.6434, 0.6252, 0.667, 0.6252, 0.667, 0.6389, 0.6434, 0.6389, 0.6422, 0.5833, 0.6661, 0.5833, 0.667, 0.6111, 0.6434, 0.6111, 0.6434, 0.5278, 0.6633, 0.5278, 0.6661, 0.5556, 0.6422, 0.5556, 0.6422, 0.5556, 0.6661, 0.5556, 0.6661, 0.5833, 0.6422, 0.5833, 0.6434, 0.5, 0.667, 0.5, 0.6585, 0.5106, 0.6434, 0.5106, 0.2618, 0.5, 0.333, 0.5, 0.333, 0.5106, 0.2615, 0.5106, 0.2699, 0.7305, 0.333, 0.7305, 0.333, 0.7443, 0.2742, 0.7443, 0.2742, 0.7443, 0.333, 0.7443, 0.333, 0.75, 0.2767, 0.75, 0.375, 0.3868, 0.625, 0.3859, 0.625, 0.458, 0.375, 0.458, 0.2615, 0.5106, 0.333, 0.5106, 0.333, 0.5278, 0.261, 0.5278, 0.261, 0.5278, 0.333, 0.5278, 0.333, 0.5556, 0.2606, 0.5556, 0.2606, 0.5556, 0.333, 0.5556, 0.333, 0.5833, 0.2605, 0.5833, 0.2605, 0.5833, 0.333, 0.5833, 0.333, 0.6111, 0.2606, 0.6111, 0.2609, 0.6252, 0.333, 0.6252, 0.333, 0.6389, 0.2611, 0.6389, 0.262, 0.6606, 0.333, 0.6606, 0.333, 0.6667, 0.2622, 0.6667, 0.2622, 0.6667, 0.333, 0.6667, 0.333, 0.6944, 0.264, 0.6944, 0.2664, 0.713, 0.333, 0.713, 0.333, 0.7222, 0.268, 0.7222, 0.6434, 0.5106, 0.6592, 0.5106, 0.6595, 0.5106, 0.6434, 0.5106, 0.6434, 0.7443, 0.667, 0.7443, 0.667, 0.75, 0.6434, 0.75, 0.375, 0.7684, 0.625, 0.7684, 0.625, 0.792, 0.375, 0.792, 0.726, 0.7443, 0.667, 0.7443, 0.667, 0.7443, 0.726, 0.7443, 0.7435, 0.7443, 0.726, 0.7443, 0.726, 0.7443, 0.7435, 0.7443, 0.2545, 0.713, 0.2664, 0.713, 0.268, 0.7222, 0.2549, 0.7222, 0.2533, 0.6667, 0.2622, 0.6667, 0.264, 0.6944, 0.2538, 0.6944, 0.2532, 0.6606, 0.262, 0.6606, 0.2622, 0.6667, 0.2533, 0.6667, 0.2529, 0.6252, 0.2609, 0.6252, 0.2611, 0.6389, 0.253, 0.6389, 0.2528, 0.5833, 0.2605, 0.5833, 0.2606, 0.6111, 0.2529, 0.6111, 0.2529, 0.5556, 0.2606, 0.5556, 0.2605, 0.5833, 0.2528, 0.5833, 0.253, 0.5278, 0.261, 0.5278, 0.2606, 0.5556, 0.2529, 0.5556, 0.2531, 0.5106, 0.2615, 0.5106, 0.261, 0.5278, 0.253, 0.5278, 0.375, 0.3782, 0.625, 0.378, 0.625, 0.3859, 0.375, 0.3868, 0.2566, 0.7443, 0.2742, 0.7443, 0.2767, 0.75, 0.2572, 0.75, 0.2554, 0.7305, 0.2699, 0.7305, 0.2742, 0.7443, 0.2566, 0.7443, 0.2532, 0.5, 0.2618, 0.5, 0.2615, 0.5106, 0.2531, 0.5106, 0.2538, 0.6944, 0.264, 0.6944, 0.2664, 0.713, 0.2545, 0.713, 0.2549, 0.7222, 0.268, 0.7222, 0.2699, 0.7305, 0.2554, 0.7305, 0.7435, 0.7443, 0.726, 0.7443, 0.726, 0.7443, 0.7435, 0.7443, 0.7435, 0.7443, 0.726, 0.7443, 0.726, 0.7443, 0.7435, 0.7443, 0.2529, 0.6111, 0.2606, 0.6111, 0.2608, 0.6199, 0.2529, 0.6199, 0.2529, 0.6226, 0.2608, 0.6226, 0.2609, 0.6252, 0.2529, 0.6252, 0.667, 0.6226, 0.7399, 0.6226, 0.7399, 0.6252, 0.667, 0.6252, 0.667, 0.6199, 0.74, 0.6199, 0.74, 0.6199, 0.667, 0.6199, 0.667, 0.6111, 0.7401, 0.6111, 0.74, 0.6199, 0.667, 0.6199, 0.6585, 0.5106, 0.7394, 0.5106, 0.7394, 0.5106, 0.6585, 0.5106, 0.6585, 0.5106, 0.7394, 0.5106, 0.7394, 0.5106, 0.6585, 0.5106, 0.667, 0.7222, 0.734, 0.7222, 0.7317, 0.7305, 0.667, 0.7305, 0.6699, 0.6944, 0.7372, 0.6944, 0.7352, 0.713, 0.668, 0.713, 0.667, 0.7305, 0.7317, 0.7305, 0.726, 0.7443, 0.667, 0.7443, 0.668, 0.713, 0.7352, 0.713, 0.734, 0.7222, 0.667, 0.7222, 0.6679, 0.6667, 0.7387, 0.6667, 0.7372, 0.6944, 0.6699, 0.6944, 0.6677, 0.6606, 0.7389, 0.6606, 0.7387, 0.6667, 0.6679, 0.6667, 0.6595, 0.5106, 0.7394, 0.5106, 0.7398, 0.5278, 0.6633, 0.5278, 0.667, 0.6252, 0.7399, 0.6252, 0.7397, 0.6389, 0.667, 0.6389, 0.6661, 0.5833, 0.7402, 0.5833, 0.7401, 0.6111, 0.667, 0.6111, 0.6633, 0.5278, 0.7398, 0.5278, 0.7401, 0.5556, 0.6661, 0.5556, 0.6661, 0.5556, 0.7401, 0.5556, 0.7402, 0.5833, 0.6661, 0.5833, 0.667, 0.5, 0.7391, 0.5, 0.7394, 0.5106, 0.6585, 0.5106, 0.6592, 0.5106, 0.7394, 0.5106, 0.7394, 0.5106, 0.6595, 0.5106, 0.667, 0.7443, 0.726, 0.7443, 0.7227, 0.75, 0.667, 0.75, 0.375, 0.792, 0.625, 0.792, 0.625, 0.8477, 0.375, 0.8483, 0.6676, 0.6582, 0.739, 0.6582, 0.7389, 0.6606, 0.6677, 0.6606, 0.2532, 0.6582, 0.2619, 0.6582, 0.262, 0.6606, 0.2532, 0.6606, 0.2619, 0.6582, 0.333, 0.6582, 0.333, 0.6606, 0.262, 0.6606, 0.6441, 0.6582, 0.6676, 0.6582, 0.6677, 0.6606, 0.6442, 0.6606, 0.6445, 0.6667, 0.6442, 0.6606, 0.6442, 0.6606, 0.6445, 0.6667, 0.6445, 0.6667, 0.6442, 0.6606, 0.6442, 0.6606, 0.6445, 0.6667, 0.6445, 0.6667, 0.6442, 0.6606, 0.6442, 0.6606, 0.6445, 0.6667, 0.747, 0.6606, 0.7389, 0.6606, 0.7389, 0.6606, 0.747, 0.6606, 0.6252, 0.6582, 0.6441, 0.6582, 0.6442, 0.6606, 0.6251, 0.6606, 0.333, 0.6582, 0.3566, 0.6582, 0.3566, 0.6606, 0.333, 0.6606, 0.3566, 0.6582, 0.375, 0.6582, 0.375, 0.6606, 0.3566, 0.6606, 0.375, 0.6582, 0.6252, 0.6582, 0.6251, 0.6606, 0.375, 0.6606, 0.625, 0.5, 0.625, 0.75, 0.75, 0.75, 0.75, 0.5, 0.747, 0.6582, 0.75, 0.6582, 0.75, 0.6606, 0.747, 0.6606, 0.739, 0.6582, 0.7397, 0.6389, 0.7397, 0.6389, 0.739, 0.6582, 0.667, 0.6199, 0.74, 0.6199, 0.7399, 0.6226, 0.667, 0.6226, 0.2529, 0.6199, 0.2608, 0.6199, 0.2608, 0.6226, 0.2529, 0.6226, 0.2608, 0.6199, 0.333, 0.6199, 0.333, 0.6226, 0.2608, 0.6226, 0.6434, 0.6199, 0.667, 0.6199, 0.667, 0.6226, 0.6434, 0.6226, 0.7473, 0.6199, 0.75, 0.6199, 0.75, 0.6226, 0.7473, 0.6226, 0.375, 0.6199, 0.6069, 0.6199, 0.6096, 0.6226, 0.375, 0.6226, 0.3566, 0.6199, 0.375, 0.6199, 0.375, 0.6226, 0.3566, 0.6226, 0.333, 0.6199, 0.3566, 0.6199, 0.3566, 0.6226, 0.333, 0.6226, 0.6069, 0.6199, 0.6434, 0.6199, 0.6434, 0.6226, 0.6096, 0.6226, 0.6434, 0.6252, 0.6434, 0.6226, 0.6434, 0.6226, 0.6434, 0.6252, 0.6434, 0.6252, 0.6434, 0.6226, 0.6434, 0.6226, 0.6434, 0.6252, 0.7473, 0.6226, 0.75, 0.6226, 0.75, 0.6252, 0.7473, 0.6252, 0.7473, 0.6226, 0.75, 0.6226, 0.75, 0.6226, 0.7473, 0.6226, 0.7399, 0.6252, 0.7399, 0.6226, 0.7399, 0.6226, 0.7399, 0.6252, 0.739, 0.6582, 0.7397, 0.6389, 0.7397, 0.6389, 0.739, 0.6582, 0.747, 0.6606, 0.7389, 0.6606, 0.7389, 0.6606, 0.747, 0.6606, 0.7397, 0.6389, 0.7399, 0.6252, 0.7399, 0.6252, 0.7397, 0.6389, 0.7389, 0.6606, 0.739, 0.6582, 0.739, 0.6582, 0.7389, 0.6606, 0.7389, 0.6606, 0.739, 0.6582, 0.739, 0.6582, 0.7389, 0.6606, 0.2529, 0.6252, 0.7473, 0.6252, 0.75, 0.6252, 0.25, 0.6252, 0.375, 0.6389, 0.6256, 0.6389, 0.6252, 0.6582, 0.375, 0.6582, 0.3566, 0.6389, 0.375, 0.6389, 0.375, 0.6582, 0.3566, 0.6582, 0.333, 0.6389, 0.3566, 0.6389, 0.3566, 0.6582, 0.333, 0.6582, 0.6256, 0.6389, 0.6434, 0.6389, 0.6441, 0.6582, 0.6252, 0.6582, 0.6434, 0.6389, 0.667, 0.6389, 0.6676, 0.6582, 0.6441, 0.6582, 0.2611, 0.6389, 0.333, 0.6389, 0.333, 0.6582, 0.2619, 0.6582, 0.253, 0.6389, 0.2611, 0.6389, 0.2619, 0.6582, 0.2532, 0.6582, 0.667, 0.6389, 0.7397, 0.6389, 0.739, 0.6582, 0.6676, 0.6582, 0.6442, 0.6606, 0.6441, 0.6582, 0.6441, 0.6582, 0.6442, 0.6606, 0.6442, 0.6606, 0.6441, 0.6582, 0.6441, 0.6582, 0.6442, 0.6606, 0.6442, 0.6606, 0.6441, 0.6582, 0.6441, 0.6582, 0.6442, 0.6606, 0.2532, 0.6582, 0.747, 0.6582, 0.7472, 0.6389, 0.253, 0.6389, 0.7397, 0.6389, 0.7472, 0.6389, 0.747, 0.6582, 0.739, 0.6582, 0.75, 0.6606, 0.747, 0.6606, 0.747, 0.6606, 0.75, 0.6606, 0.7399, 0.6226, 0.7473, 0.6226, 0.7473, 0.6226, 0.7399, 0.6226, 0.7399, 0.6226, 0.7473, 0.6226, 0.7473, 0.6252, 0.7399, 0.6252, 0.74, 0.6199, 0.7473, 0.6199, 0.7473, 0.6226, 0.7399, 0.6226, 0.25, 0.6199, 0.2529, 0.6199, 0.2529, 0.6226, 0.25, 0.6226, 0.739, 0.6582, 0.747, 0.6582, 0.747, 0.6606, 0.7389, 0.6606, 0.7399, 0.6252, 0.7473, 0.6252, 0.7472, 0.6389, 0.7397, 0.6389, 0.75, 0.6606, 0.747, 0.6606, 0.747, 0.6606, 0.75, 0.6606, 0.25, 0.6582, 0.2532, 0.6582, 0.2532, 0.6606, 0.25, 0.6606, 0.25, 0.6226, 0.2529, 0.6226, 0.2529, 0.6252, 0.25, 0.6252, 0.25, 0.6111, 0.2529, 0.6111, 0.2529, 0.6199, 0.25, 0.6199, 0.75, 0.7443, 0.7435, 0.7443, 0.7435, 0.7443, 0.75, 0.7443, 0.75, 0.7443, 0.7435, 0.7443, 0.7435, 0.7443, 0.75, 0.7443, 0.25, 0.7222, 0.2549, 0.7222, 0.2554, 0.7305, 0.25, 0.7305, 0.25, 0.6944, 0.2538, 0.6944, 0.2545, 0.713, 0.25, 0.713, 0.25, 0.5, 0.2532, 0.5, 0.2531, 0.5106, 0.25, 0.5106, 0.25, 0.7305, 0.2554, 0.7305, 0.2566, 0.7443, 0.25, 0.7443, 0.25, 0.7443, 0.2566, 0.7443, 0.2572, 0.75, 0.25, 0.75, 0.375, 0.375, 0.625, 0.375, 0.625, 0.378, 0.375, 0.3782, 0.25, 0.5106, 0.2531, 0.5106, 0.253, 0.5278, 0.25, 0.5278, 0.25, 0.5278, 0.253, 0.5278, 0.2529, 0.5556, 0.25, 0.5556, 0.25, 0.5556, 0.2529, 0.5556, 0.2528, 0.5833, 0.25, 0.5833, 0.25, 0.5833, 0.2528, 0.5833, 0.2529, 0.6111, 0.25, 0.6111, 0.253, 0.6389, 0.7472, 0.6389, 0.7473, 0.6252, 0.2529, 0.6252, 0.25, 0.6606, 0.2532, 0.6606, 0.2533, 0.6667, 0.25, 0.6667, 0.25, 0.6667, 0.2533, 0.6667, 0.2538, 0.6944, 0.25, 0.6944, 0.25, 0.713, 0.2545, 0.713, 0.2549, 0.7222, 0.25, 0.7222, 0.75, 0.7443, 0.7435, 0.7443, 0.7435, 0.7443, 0.75, 0.7443, 0.74, 0.6199, 0.7473, 0.6199, 0.7473, 0.6199, 0.74, 0.6199, 0.7401, 0.6111, 0.7473, 0.6111, 0.7473, 0.6199, 0.74, 0.6199, 0.7394, 0.5106, 0.7471, 0.5106, 0.7471, 0.5106, 0.7394, 0.5106, 0.7394, 0.5106, 0.7471, 0.5106, 0.7471, 0.5106, 0.7394, 0.5106, 0.734, 0.7222, 0.7457, 0.7222, 0.745, 0.7305, 0.7317, 0.7305, 0.7372, 0.6944, 0.7465, 0.6944, 0.746, 0.713, 0.7352, 0.713, 0.7317, 0.7305, 0.745, 0.7305, 0.7435, 0.7443, 0.726, 0.7443, 0.7352, 0.713, 0.746, 0.713, 0.7457, 0.7222, 0.734, 0.7222, 0.7387, 0.6667, 0.7469, 0.6667, 0.7465, 0.6944, 0.7372, 0.6944, 0.7389, 0.6606, 0.747, 0.6606, 0.7469, 0.6667, 0.7387, 0.6667, 0.7394, 0.5106, 0.7471, 0.5106, 0.7472, 0.5278, 0.7398, 0.5278, 0.7402, 0.5833, 0.7473, 0.5833, 0.7473, 0.6111, 0.7401, 0.6111, 0.7398, 0.5278, 0.7472, 0.5278, 0.7473, 0.5556, 0.7401, 0.5556, 0.7401, 0.5556, 0.7473, 0.5556, 0.7473, 0.5833, 0.7402, 0.5833, 0.7391, 0.5, 0.747, 0.5, 0.7471, 0.5106, 0.7394, 0.5106, 0.7394, 0.5106, 0.7471, 0.5106, 0.7471, 0.5106, 0.7394, 0.5106, 0.726, 0.7443, 0.7435, 0.7443, 0.7426, 0.75, 0.7227, 0.75, 0.375, 0.8483, 0.625, 0.8477, 0.625, 0.8676, 0.375, 0.8678, 0.625, 0.75, 0.625, 0.75, 0.75, 0.75, 0.75, 0.75, 0.747, 0.6582, 0.2532, 0.6582, 0.25, 0.6582, 0.75, 0.6582, 0.6147, 1.0, 0.6147, 1.0, 0.6147, 0.75, 0.6147, 0.75, 0.25, 0.5, 0.25, 0.75, 0.375, 0.75, 0.375, 0.5, 0.625, 0.5, 0.625, 0.5, 0.625, 0.5, 0.625, 0.5, 0.375, 0.625, 0.375, 0.75, 0.6147, 0.75, 0.6147, 0.625, 0.375, 0.75, 0.375, 1.0, 0.6147, 1.0, 0.6147, 0.75, 0.375, 0.25, 0.375, 0.375, 0.6147, 0.375, 0.6147, 0.25, 0.6147, 0.75, 0.6147, 1.0, 0.625, 1.0, 0.625, 0.75, 0.625, 0.5, 0.625, 0.5, 0.625, 0.75, 0.625, 0.75, 0.6147, 1.0, 0.6147, 1.0, 0.6147, 1.0, 0.6147, 1.0, 0.75, 0.5, 0.75, 0.5, 0.625, 0.5, 0.625, 0.5, 0.6147, 0.625, 0.6147, 0.75, 0.625, 0.75, 0.625, 0.625, 0.6147, 0.75, 0.6147, 0.75, 0.625, 0.75, 0.625, 0.75, 0.625, 0.75, 0.625, 0.75, 0.6147, 0.75, 0.6147, 0.75, 0.6147, 0.75, 0.6147, 0.75, 0.6147, 0.625, 0.6147, 0.625, 0.6147, 0.75, 0.6147, 0.75, 0.6147, 0.75, 0.6147, 0.75, 0.6147, 0.25, 0.6147, 0.375, 0.625, 0.375, 0.625, 0.25, 0.625, 0.25, 0.625, 0.25, 0.6147, 0.25, 0.6147, 0.25, 0.6147, 0.375, 0.6147, 0.375, 0.6147, 0.25, 0.6147, 0.25, 0.625, 0.75, 0.625, 0.75, 0.625, 0.75, 0.625, 0.75, 0.6147, 1.0, 0.6147, 1.0, 0.625, 1.0, 0.625, 1.0, 0.7394, 0.5106, 0.7471, 0.5106, 0.7471, 0.5106, 0.7394, 0.5106, 0.74, 0.6199, 0.7473, 0.6199, 0.7473, 0.6199, 0.74, 0.6199, 0.6585, 0.5106, 0.7394, 0.5106, 0.7394, 0.5106, 0.6592, 0.5106, 0.667, 0.6199, 0.74, 0.6199, 0.74, 0.6199, 0.667, 0.6199, 0.6434, 0.5106, 0.6585, 0.5106, 0.6592, 0.5106, 0.6434, 0.5106, 0.7473, 0.6199, 0.75, 0.6199, 0.75, 0.6199, 0.7473, 0.6199, 0.6434, 0.6199, 0.667, 0.6199, 0.667, 0.6199, 0.6434, 0.6199, 0.6434, 0.6111, 0.6434, 0.6111, 0.6434, 0.6199, 0.6434, 0.6199, 0.6434, 0.6111, 0.6422, 0.5833, 0.6422, 0.5833, 0.6434, 0.6111, 0.6422, 0.5556, 0.6434, 0.5278, 0.6434, 0.5278, 0.6422, 0.5556, 0.7471, 0.5106, 0.75, 0.5106, 0.75, 0.5106, 0.7471, 0.5106, 0.6422, 0.5833, 0.6422, 0.5556, 0.6422, 0.5556, 0.6422, 0.5833, 0.6434, 0.5278, 0.6434, 0.5106, 0.6434, 0.5106, 0.6434, 0.5278, 0.6434, 0.6199, 0.667, 0.6199, 0.667, 0.6199, 0.6434, 0.6199, 0.7473, 0.6199, 0.75, 0.6199, 0.75, 0.6199, 0.7473, 0.6199, 0.667, 0.6199, 0.74, 0.6199, 0.74, 0.6199, 0.667, 0.6199, 0.74, 0.6199, 0.7473, 0.6199, 0.7473, 0.6199, 0.74, 0.6199, 0.7394, 0.5106, 0.7471, 0.5106, 0.7471, 0.5106, 0.7394, 0.5106, 0.6592, 0.5106, 0.7394, 0.5106, 0.7394, 0.5106, 0.6592, 0.5106, 0.6434, 0.6111, 0.6434, 0.6111, 0.6434, 0.6199, 0.6434, 0.6199, 0.6434, 0.6111, 0.6422, 0.5833, 0.6422, 0.5833, 0.6434, 0.6111, 0.6422, 0.5556, 0.6434, 0.5278, 0.6434, 0.5278, 0.6422, 0.5556, 0.7471, 0.5106, 0.75, 0.5106, 0.75, 0.5106, 0.7471, 0.5106, 0.6422, 0.5833, 0.6422, 0.5556, 0.6422, 0.5556, 0.6422, 0.5833, 0.6434, 0.5278, 0.6434, 0.5106, 0.6434, 0.5106, 0.6434, 0.5278, 0.6434, 0.5106, 0.6592, 0.5106, 0.6592, 0.5106, 0.6434, 0.5106])
me_cube.materials.append(mat_material)
me_cube.use_remesh_preserve_volume = False
me_cube.use_remesh_preserve_attributes = False
me_cube.use_mirror_vertex_groups = False
me_cube.update()
me_cylinder = bpy.data.meshes.new('Cylinder')
me_cylinder.from_pydata([(0.0, 0.009109, -0.9073), (0.0, 0.01259, 1.067), (0.00751, 0.007615, -0.9073), (0.005541, 0.01086, 1.067), (0.01388, 0.003361, -0.9073), (0.01291, 0.005938, 1.067), (0.01813, -0.003005, -0.9073), (0.01783, -0.001427, 1.067), (0.01962, -0.01052, -0.9073), (0.01956, -0.01011, 1.067), (0.01813, -0.01803, -0.9073), (0.01783, -0.0188, 1.067), (0.01388, -0.02439, -0.9073), (0.01291, -0.02617, 1.067), (0.00751, -0.02865, -0.9073), (0.005541, -0.03109, 1.067), (0.0, -0.03014, -0.9073), (0.0, -0.03282, 1.067), (0.04224, 0.005693, 1.126), (0.01291, -0.02617, 1.067), (0.04716, -0.001672, 1.126), (0.01783, -0.0188, 1.067), (0.04889, -0.01036, 1.126), (0.01956, -0.01011, 1.067), (0.04716, -0.01905, 1.126), (0.01783, -0.001427, 1.067), (0.04224, -0.02641, 1.126), (0.01291, 0.005938, 1.067), (0.0, -0.03282, 1.067), (0.005541, 0.01086, 1.067), (0.005541, -0.03109, 1.067), (0.0, 0.01259, 1.067), (0.02618, -0.03306, 1.126), (0.03487, 0.01061, 1.126), (0.03487, -0.03133, 1.126), (0.02618, 0.01234, 1.126), (0.005541, -0.03109, 1.079), (0.0227, -0.0312, 1.091), (0.03024, -0.03128, 1.102), (0.03379, -0.03132, 1.114), (0.02511, -0.03305, 1.114), (0.02155, -0.03301, 1.102), (0.01354, -0.03292, 1.091), (0.0, -0.03282, 1.086), (0.01956, -0.01011, 1.079), (0.03624, -0.01021, 1.091), (0.04425, -0.01031, 1.102), (0.04781, -0.01035, 1.114), (0.04608, -0.01904, 1.114), (0.04252, -0.019, 1.102), (0.03457, -0.0189, 1.091), (0.01783, -0.0188, 1.079), (0.005541, 0.01086, 1.079), (0.0227, 0.01075, 1.091), (0.03024, 0.01066, 1.102), (0.03379, 0.01063, 1.114), (0.04116, 0.005704, 1.114), (0.0376, 0.005742, 1.102), (0.02992, 0.005831, 1.091), (0.01291, 0.005938, 1.079), (0.01291, -0.02617, 1.079), (0.02992, -0.02627, 1.091), (0.0376, -0.02636, 1.102), (0.04116, -0.0264, 1.114), (0.01783, -0.001427, 1.079), (0.03458, -0.001527, 1.091), (0.04252, -0.001623, 1.102), (0.04608, -0.001661, 1.114), (0.0, 0.01259, 1.086), (0.01354, 0.01249, 1.091), (0.02155, 0.01239, 1.102), (0.02511, 0.01235, 1.114), (0.0, 0.009509, 1.062), (0.00751, 0.008015, 1.062), (0.01388, 0.003761, 1.062), (0.01813, -0.002606, 1.062), (0.01962, -0.01012, 1.062), (0.01813, -0.01763, 1.062), (0.01388, -0.02399, 1.062), (0.00751, -0.02825, 1.062), (0.0, -0.02974, 1.062)], [], [(72, 1, 3, 73), (73, 3, 5, 74), (74, 5, 7, 75), (75, 7, 9, 76), (76, 9, 11, 77), (77, 11, 13, 78), (78, 13, 15, 79), (79, 15, 17, 80), (40, 39, 34, 32), (13, 11, 21, 19), (7, 5, 27, 25), (3, 1, 31, 29), (17, 15, 30, 28), (11, 9, 23, 21), (9, 7, 25, 23), (5, 3, 29, 27), (15, 13, 19, 30), (48, 47, 22, 24), (56, 55, 33, 18), (39, 63, 26, 34), (47, 67, 20, 22), (55, 71, 35, 33), (63, 48, 24, 26), (67, 56, 18, 20), (25, 27, 59, 64), (64, 59, 58, 65), (65, 58, 57, 66), (66, 57, 56, 67), (19, 21, 51, 60), (60, 51, 50, 61), (61, 50, 49, 62), (62, 49, 48, 63), (29, 31, 68, 52), (52, 68, 69, 53), (53, 69, 70, 54), (54, 70, 71, 55), (23, 25, 64, 44), (44, 64, 65, 45), (45, 65, 66, 46), (46, 66, 67, 47), (30, 19, 60, 36), (36, 60, 61, 37), (37, 61, 62, 38), (38, 62, 63, 39), (27, 29, 52, 59), (59, 52, 53, 58), (58, 53, 54, 57), (57, 54, 55, 56), (21, 23, 44, 51), (51, 44, 45, 50), (50, 45, 46, 49), (49, 46, 47, 48), (28, 30, 36, 43), (43, 36, 37, 42), (42, 37, 38, 41), (41, 38, 39, 40), (42, 69, 68, 43), (71, 40, 32, 35), (40, 71, 70, 41), (41, 70, 69, 42), (20, 18, 33, 35, 32, 34, 26, 24, 22), (14, 79, 80, 16), (12, 78, 79, 14), (10, 77, 78, 12), (8, 76, 77, 10), (6, 75, 76, 8), (4, 74, 75, 6), (2, 73, 74, 4), (0, 72, 73, 2), (0, 2, 4, 6, 8, 10, 12, 14, 16)])
_uv = me_cylinder.uv_layers.new(name='UVMap')
_uv.uv.foreach_set('vector', [1.0, 0.998, 1.0, 1.0, 0.9375, 1.0, 0.9375, 0.998, 0.9375, 0.998, 0.9375, 1.0, 0.875, 1.0, 0.875, 0.998, 0.875, 0.998, 0.875, 1.0, 0.8125, 1.0, 0.8125, 0.998, 0.8125, 0.998, 0.8125, 1.0, 0.75, 1.0, 0.75, 0.998, 0.75, 0.998, 0.75, 1.0, 0.6875, 1.0, 0.6875, 0.998, 0.6875, 0.998, 0.6875, 1.0, 0.625, 1.0, 0.625, 0.998, 0.625, 0.998, 0.625, 1.0, 0.5625, 1.0, 0.5625, 0.998, 0.5625, 0.998, 0.5625, 1.0, 0.5, 1.0, 0.5, 0.998, 0.5, 1.0, 0.5625, 1.0, 0.5625, 1.0, 0.5, 1.0, 0.625, 1.0, 0.6875, 1.0, 0.6875, 1.0, 0.625, 1.0, 0.8125, 1.0, 0.875, 1.0, 0.875, 1.0, 0.8125, 1.0, 0.9375, 1.0, 1.0, 1.0, 1.0, 1.0, 0.9375, 1.0, 0.5, 1.0, 0.5625, 1.0, 0.5625, 1.0, 0.5, 1.0, 0.6875, 1.0, 0.75, 1.0, 0.75, 1.0, 0.6875, 1.0, 0.75, 1.0, 0.8125, 1.0, 0.8125, 1.0, 0.75, 1.0, 0.875, 1.0, 0.9375, 1.0, 0.9375, 1.0, 0.875, 1.0, 0.5625, 1.0, 0.625, 1.0, 0.625, 1.0, 0.5625, 1.0, 0.6875, 1.0, 0.75, 1.0, 0.75, 1.0, 0.6875, 1.0, 0.875, 1.0, 0.9375, 1.0, 0.9375, 1.0, 0.875, 1.0, 0.5625, 1.0, 0.625, 1.0, 0.625, 1.0, 0.5625, 1.0, 0.75, 1.0, 0.8125, 1.0, 0.8125, 1.0, 0.75, 1.0, 0.9375, 1.0, 1.0, 1.0, 1.0, 1.0, 0.9375, 1.0, 0.625, 1.0, 0.6875, 1.0, 0.6875, 1.0, 0.625, 1.0, 0.8125, 1.0, 0.875, 1.0, 0.875, 1.0, 0.8125, 1.0, 0.8125, 1.0, 0.875, 1.0, 0.875, 1.0, 0.8125, 1.0, 0.8125, 1.0, 0.875, 1.0, 0.875, 1.0, 0.8125, 1.0, 0.8125, 1.0, 0.875, 1.0, 0.875, 1.0, 0.8125, 1.0, 0.8125, 1.0, 0.875, 1.0, 0.875, 1.0, 0.8125, 1.0, 0.625, 1.0, 0.6875, 1.0, 0.6875, 1.0, 0.625, 1.0, 0.625, 1.0, 0.6875, 1.0, 0.6875, 1.0, 0.625, 1.0, 0.625, 1.0, 0.6875, 1.0, 0.6875, 1.0, 0.625, 1.0, 0.625, 1.0, 0.6875, 1.0, 0.6875, 1.0, 0.625, 1.0, 0.9375, 1.0, 1.0, 1.0, 1.0, 1.0, 0.9375, 1.0, 0.9375, 1.0, 1.0, 1.0, 1.0, 1.0, 0.9375, 1.0, 0.9375, 1.0, 1.0, 1.0, 1.0, 1.0, 0.9375, 1.0, 0.9375, 1.0, 1.0, 1.0, 1.0, 1.0, 0.9375, 1.0, 0.75, 1.0, 0.8125, 1.0, 0.8125, 1.0, 0.75, 1.0, 0.75, 1.0, 0.8125, 1.0, 0.8125, 1.0, 0.75, 1.0, 0.75, 1.0, 0.8125, 1.0, 0.8125, 1.0, 0.75, 1.0, 0.75, 1.0, 0.8125, 1.0, 0.8125, 1.0, 0.75, 1.0, 0.5625, 1.0, 0.625, 1.0, 0.625, 1.0, 0.5625, 1.0, 0.5625, 1.0, 0.625, 1.0, 0.625, 1.0, 0.5625, 1.0, 0.5625, 1.0, 0.625, 1.0, 0.625, 1.0, 0.5625, 1.0, 0.5625, 1.0, 0.625, 1.0, 0.625, 1.0, 0.5625, 1.0, 0.875, 1.0, 0.9375, 1.0, 0.9375, 1.0, 0.875, 1.0, 0.875, 1.0, 0.9375, 1.0, 0.9375, 1.0, 0.875, 1.0, 0.875, 1.0, 0.9375, 1.0, 0.9375, 1.0, 0.875, 1.0, 0.875, 1.0, 0.9375, 1.0, 0.9375, 1.0, 0.875, 1.0, 0.6875, 1.0, 0.75, 1.0, 0.75, 1.0, 0.6875, 1.0, 0.6875, 1.0, 0.75, 1.0, 0.75, 1.0, 0.6875, 1.0, 0.6875, 1.0, 0.75, 1.0, 0.75, 1.0, 0.6875, 1.0, 0.6875, 1.0, 0.75, 1.0, 0.75, 1.0, 0.6875, 1.0, 0.5, 1.0, 0.5625, 1.0, 0.5625, 1.0, 0.5, 1.0, 0.5, 1.0, 0.5625, 1.0, 0.5625, 1.0, 0.5, 1.0, 0.5, 1.0, 0.5625, 1.0, 0.5625, 1.0, 0.5, 1.0, 0.5, 1.0, 0.5625, 1.0, 0.5625, 1.0, 0.5, 1.0, 0.5, 1.0, 1.0, 1.0, 1.0, 1.0, 0.5, 1.0, 1.0, 1.0, 0.5, 1.0, 0.5, 1.0, 1.0, 1.0, 0.5, 1.0, 1.0, 1.0, 1.0, 1.0, 0.5, 1.0, 0.5, 1.0, 1.0, 1.0, 1.0, 1.0, 0.5, 1.0, 0.8125, 1.0, 0.875, 1.0, 0.9375, 1.0, 1.0, 1.0, 0.5, 1.0, 0.5625, 1.0, 0.625, 1.0, 0.6875, 1.0, 0.75, 1.0, 0.5625, 0.5381, 0.5625, 0.998, 0.5, 0.998, 0.5, 0.5381, 0.625, 0.5381, 0.625, 0.998, 0.5625, 0.998, 0.5625, 0.5381, 0.6875, 0.5381, 0.6875, 0.998, 0.625, 0.998, 0.625, 0.5381, 0.75, 0.5381, 0.75, 0.998, 0.6875, 0.998, 0.6875, 0.5381, 0.8125, 0.5381, 0.8125, 0.998, 0.75, 0.998, 0.75, 0.5381, 0.875, 0.5381, 0.875, 0.998, 0.8125, 0.998, 0.8125, 0.5381, 0.9375, 0.5381, 0.9375, 0.998, 0.875, 0.998, 0.875, 0.5381, 1.0, 0.5381, 1.0, 0.998, 0.9375, 0.998, 0.9375, 0.5381, 1.0, 0.5381, 0.9375, 0.5381, 0.875, 0.5381, 0.8125, 0.5381, 0.75, 0.5381, 0.6875, 0.5381, 0.625, 0.5381, 0.5625, 0.5381, 0.5, 0.5381])
me_cylinder.update()
me_cylinder_001 = bpy.data.meshes.new('Cylinder.001')
me_cylinder_001.from_pydata([(-5.354e-17, 0.02173, -0.7101), (3.465e-16, 0.03388, 1.684), (0.009072, 0.01993, -0.7101), (0.009072, 0.03208, 1.684), (0.01676, 0.01479, -0.7101), (0.01676, 0.02694, 1.684), (0.0219, 0.007099, -0.7101), (0.0219, 0.01925, 1.684), (0.02371, -0.001972, -0.7101), (0.02371, 0.01018, 1.684), (0.0219, -0.01104, -0.7101), (0.0219, 0.001108, 1.684), (0.01676, -0.01873, -0.7101), (0.01676, -0.006583, 1.684), (0.009072, -0.02387, -0.7101), (0.009072, -0.01172, 1.684), (-2.072e-09, -0.02568, -0.7101), (-2.072e-09, -0.01353, 1.684), (-0.009072, -0.02387, -0.7101), (-0.009072, -0.01172, 1.684), (-0.01676, -0.01873, -0.7101), (-0.01676, -0.006583, 1.684), (-0.0219, -0.01104, -0.7101), (-0.0219, 0.001108, 1.684), (-0.02371, -0.001972, -0.7101), (-0.02371, 0.01018, 1.684), (-0.0219, 0.007099, -0.7101), (-0.0219, 0.01925, 1.684), (-0.01676, 0.01479, -0.7101), (-0.01676, 0.02694, 1.684), (-0.009072, 0.01993, -0.7101), (-0.009072, 0.03208, 1.684)], [], [(0, 1, 3, 2), (2, 3, 5, 4), (4, 5, 7, 6), (6, 7, 9, 8), (8, 9, 11, 10), (10, 11, 13, 12), (12, 13, 15, 14), (14, 15, 17, 16), (16, 17, 19, 18), (18, 19, 21, 20), (20, 21, 23, 22), (22, 23, 25, 24), (24, 25, 27, 26), (26, 27, 29, 28), (3, 1, 31, 29, 27, 25, 23, 21, 19, 17, 15, 13, 11, 9, 7, 5), (28, 29, 31, 30), (30, 31, 1, 0), (0, 2, 4, 6, 8, 10, 12, 14, 16, 18, 20, 22, 24, 26, 28, 30)])
_uv = me_cylinder_001.uv_layers.new(name='UVMap')
_uv.uv.foreach_set('vector', [1.0, 0.5, 1.0, 1.0, 0.9375, 1.0, 0.9375, 0.5, 0.9375, 0.5, 0.9375, 1.0, 0.875, 1.0, 0.875, 0.5, 0.875, 0.5, 0.875, 1.0, 0.8125, 1.0, 0.8125, 0.5, 0.8125, 0.5, 0.8125, 1.0, 0.75, 1.0, 0.75, 0.5, 0.75, 0.5, 0.75, 1.0, 0.6875, 1.0, 0.6875, 0.5, 0.6875, 0.5, 0.6875, 1.0, 0.625, 1.0, 0.625, 0.5, 0.625, 0.5, 0.625, 1.0, 0.5625, 1.0, 0.5625, 0.5, 0.5625, 0.5, 0.5625, 1.0, 0.5, 1.0, 0.5, 0.5, 0.5, 0.5, 0.5, 1.0, 0.4375, 1.0, 0.4375, 0.5, 0.4375, 0.5, 0.4375, 1.0, 0.375, 1.0, 0.375, 0.5, 0.375, 0.5, 0.375, 1.0, 0.3125, 1.0, 0.3125, 0.5, 0.3125, 0.5, 0.3125, 1.0, 0.25, 1.0, 0.25, 0.5, 0.25, 0.5, 0.25, 1.0, 0.1875, 1.0, 0.1875, 0.5, 0.1875, 0.5, 0.1875, 1.0, 0.125, 1.0, 0.125, 0.5, 0.3418, 0.4717, 0.25, 0.49, 0.1582, 0.4717, 0.08029, 0.4197, 0.02827, 0.3418, 0.01, 0.25, 0.02827, 0.1582, 0.08029, 0.08029, 0.1582, 0.02827, 0.25, 0.01, 0.3418, 0.02827, 0.4197, 0.08029, 0.4717, 0.1582, 0.49, 0.25, 0.4717, 0.3418, 0.4197, 0.4197, 0.125, 0.5, 0.125, 1.0, 0.0625, 1.0, 0.0625, 0.5, 0.0625, 0.5, 0.0625, 1.0, 0.0, 1.0, 0.0, 0.5, 0.75, 0.49, 0.8418, 0.4717, 0.9197, 0.4197, 0.9717, 0.3418, 0.99, 0.25, 0.9717, 0.1582, 0.9197, 0.08029, 0.8418, 0.02827, 0.75, 0.01, 0.6582, 0.02827, 0.5803, 0.08029, 0.5283, 0.1582, 0.51, 0.25, 0.5283, 0.3418, 0.5803, 0.4197, 0.6582, 0.4717])
me_cylinder_001.update()
me_cylinder_002 = bpy.data.meshes.new('Cylinder.002')
me_cylinder_002.from_pydata([(0.0, 0.01533, -0.2556), (2.95e-10, -6.958e-06, 1.998), (0.005865, 0.01416, -0.2556), (0.005865, -0.001174, 1.998), (0.01084, 0.01084, -0.2556), (0.01084, -0.004496, 1.998), (0.01416, 0.005865, -0.2556), (0.01416, -0.009469, 1.998), (0.01533, -6.699e-10, -0.2556), (0.01533, -0.01533, 1.998), (0.01416, -0.005865, -0.2556), (0.01416, -0.0212, 1.998), (0.01084, -0.01084, -0.2556), (0.01084, -0.02617, 1.998), (0.005865, -0.01416, -0.2556), (0.005865, -0.02949, 1.998), (-1.34e-09, -0.01533, -0.2556), (-1.045e-09, -0.03066, 1.998), (-0.005865, -0.01416, -0.2556), (-0.005865, -0.02949, 1.998), (-0.01084, -0.01084, -0.2556), (-0.01084, -0.02617, 1.998), (-0.01416, -0.005865, -0.2556), (-0.01416, -0.0212, 1.998), (-0.01533, 1.828e-10, -0.2556), (-0.01533, -0.01533, 1.998), (-0.01416, 0.005865, -0.2556), (-0.01416, -0.009469, 1.998), (-0.01084, 0.01084, -0.2556), (-0.01084, -0.004496, 1.998), (-0.005865, 0.01416, -0.2556), (-0.005865, -0.001174, 1.998)], [], [(0, 1, 3, 2), (2, 3, 5, 4), (4, 5, 7, 6), (6, 7, 9, 8), (8, 9, 11, 10), (10, 11, 13, 12), (12, 13, 15, 14), (14, 15, 17, 16), (16, 17, 19, 18), (18, 19, 21, 20), (20, 21, 23, 22), (22, 23, 25, 24), (24, 25, 27, 26), (26, 27, 29, 28), (3, 1, 31, 29, 27, 25, 23, 21, 19, 17, 15, 13, 11, 9, 7, 5), (28, 29, 31, 30), (30, 31, 1, 0), (0, 2, 4, 6, 8, 10, 12, 14, 16, 18, 20, 22, 24, 26, 28, 30)])
_uv = me_cylinder_002.uv_layers.new(name='UVMap')
_uv.uv.foreach_set('vector', [1.0, 0.5525, 1.0, 1.0, 0.9375, 1.0, 0.9375, 0.5525, 0.9375, 0.5525, 0.9375, 1.0, 0.875, 1.0, 0.875, 0.5525, 0.875, 0.5525, 0.875, 1.0, 0.8125, 1.0, 0.8125, 0.5525, 0.8125, 0.5525, 0.8125, 1.0, 0.75, 1.0, 0.75, 0.5525, 0.75, 0.5525, 0.75, 1.0, 0.6875, 1.0, 0.6875, 0.5525, 0.6875, 0.5525, 0.6875, 1.0, 0.625, 1.0, 0.625, 0.5525, 0.625, 0.5525, 0.625, 1.0, 0.5625, 1.0, 0.5625, 0.5525, 0.5625, 0.5525, 0.5625, 1.0, 0.5, 1.0, 0.5, 0.5525, 0.5, 0.5525, 0.5, 1.0, 0.4375, 1.0, 0.4375, 0.5525, 0.4375, 0.5525, 0.4375, 1.0, 0.375, 1.0, 0.375, 0.5525, 0.375, 0.5525, 0.375, 1.0, 0.3125, 1.0, 0.3125, 0.5525, 0.3125, 0.5525, 0.3125, 1.0, 0.25, 1.0, 0.25, 0.5525, 0.25, 0.5525, 0.25, 1.0, 0.1875, 1.0, 0.1875, 0.5525, 0.1875, 0.5525, 0.1875, 1.0, 0.125, 1.0, 0.125, 0.5525, 0.3418, 0.4717, 0.25, 0.49, 0.1582, 0.4717, 0.08029, 0.4197, 0.02827, 0.3418, 0.01, 0.25, 0.02827, 0.1582, 0.08029, 0.08029, 0.1582, 0.02827, 0.25, 0.01, 0.3418, 0.02827, 0.4197, 0.08029, 0.4717, 0.1582, 0.49, 0.25, 0.4717, 0.3418, 0.4197, 0.4197, 0.125, 0.5525, 0.125, 1.0, 0.0625, 1.0, 0.0625, 0.5525, 0.0625, 0.5525, 0.0625, 1.0, 0.0, 1.0, 0.0, 0.5525, 0.75, 0.49, 0.8418, 0.4717, 0.9197, 0.4197, 0.9717, 0.3418, 0.99, 0.25, 0.9717, 0.1582, 0.9197, 0.08029, 0.8418, 0.02827, 0.75, 0.01, 0.6582, 0.02827, 0.5803, 0.08029, 0.5283, 0.1582, 0.51, 0.25, 0.5283, 0.3418, 0.5803, 0.4197, 0.6582, 0.4717])
me_cylinder_002.update()
me_plane = bpy.data.meshes.new('Plane')
me_plane.from_pydata([(-0.6904, -0.9876, 1.353e-08), (1.038, -1.045, 1.668e-09), (-1.607, -0.2094, 0.01799), (0.9436, 0.8955, -2.465e-09), (-0.8991, 0.2667, 0.01799), (-0.6903, -0.9878, 0.01958), (1.038, -1.045, 0.01958), (-1.607, -0.2096, 0.03757), (0.9437, 0.8953, 0.01958), (-0.899, 0.2665, 0.03757)], [], [(4, 3, 1, 0), (2, 4, 0), (9, 5, 6, 8), (7, 5, 9), (2, 7, 9, 4), (1, 6, 5, 0), (4, 9, 8, 3), (3, 8, 6, 1), (0, 5, 7, 2)])
_uv = me_plane.uv_layers.new(name='UVMap')
_uv.uv.foreach_set('vector', [0.0, 0.0, 0.0, 0.0, 0.0, 0.0, 0.0, 0.0, 0.0, 0.0, 0.0, 0.0, 0.0, 0.0, 0.0, 0.0, 0.0, 0.0, 0.0, 0.0, 0.0, 0.0, 0.0, 0.0, 0.0, 0.0, 0.0, 0.0, 0.0, 0.0, 0.0, 0.0, 0.0, 0.0, 0.0, 0.0, 0.0, 0.0, 0.0, 0.0, 0.0, 0.0, 0.0, 0.0, 0.0, 0.0, 0.0, 0.0, 0.0, 0.0, 0.0, 0.0, 0.0, 0.0, 0.0, 0.0, 0.0, 0.0, 0.0, 0.0, 0.0, 0.0, 0.0, 0.0, 0.0, 0.0, 0.0, 0.0])
me_plane.update()
me_cube_002 = bpy.data.meshes.new('Cube.002')
me_cube_002.from_pydata([(-0.01109, 0.0009304, -0.1621), (-0.01109, -0.001071, 0.1866), (-0.01109, 0.2509, -0.162), (-0.01109, 0.1453, 0.1839), (0.01109, 0.0009304, -0.1621), (0.01109, -0.001071, 0.1866), (0.01109, 0.2509, -0.162), (0.01109, 0.1453, 0.1839), (-0.01109, 0.1127, -0.5034), (-0.01109, 0.3354, -0.4112), (0.01109, 0.1127, -0.5034), (0.01109, 0.3354, -0.4112), (-0.01109, -0.0009302, 0.1621), (-0.01109, 0.1526, 0.1601), (0.01109, 0.1526, 0.1601), (0.01109, -0.0009302, 0.1621), (-0.01109, -0.4739, 0.1838), (0.01109, -0.4739, 0.1838), (-0.01109, -0.4738, 0.1594), (0.01109, -0.4738, 0.1594)], [], [(12, 1, 3, 13), (13, 3, 7, 14), (14, 7, 5, 15), (12, 15, 19, 18), (2, 6, 11, 9), (7, 3, 1, 5), (9, 11, 10, 8), (0, 2, 9, 8), (6, 4, 10, 11), (4, 0, 8, 10), (4, 15, 12, 0), (6, 14, 15, 4), (2, 13, 14, 6), (0, 12, 13, 2), (19, 17, 16, 18), (5, 1, 16, 17), (1, 12, 18, 16), (15, 5, 17, 19)])
_uv = me_cube_002.uv_layers.new(name='UVMap')
_uv.uv.foreach_set('vector', [0.6075, 0.0, 0.625, 0.0, 0.625, 0.25, 0.6077, 0.25, 0.6077, 0.25, 0.625, 0.25, 0.625, 0.5, 0.6077, 0.5, 0.6077, 0.5, 0.625, 0.5, 0.625, 0.75, 0.6075, 0.75, 0.6075, 1.0, 0.6075, 0.75, 0.6075, 0.75, 0.6075, 1.0, 0.375, 0.25, 0.375, 0.5, 0.375, 0.5, 0.375, 0.25, 0.625, 0.5, 0.875, 0.5, 0.875, 0.75, 0.625, 0.75, 0.125, 0.5, 0.375, 0.5, 0.375, 0.75, 0.125, 0.75, 0.375, 0.0, 0.375, 0.25, 0.375, 0.25, 0.375, 0.0, 0.375, 0.5, 0.375, 0.75, 0.375, 0.75, 0.375, 0.5, 0.375, 0.75, 0.375, 1.0, 0.375, 1.0, 0.375, 0.75, 0.375, 0.75, 0.6075, 0.75, 0.6075, 1.0, 0.375, 1.0, 0.375, 0.5, 0.6077, 0.5, 0.6075, 0.75, 0.375, 0.75, 0.375, 0.25, 0.6077, 0.25, 0.6077, 0.5, 0.375, 0.5, 0.375, 0.0, 0.6075, 0.0, 0.6077, 0.25, 0.375, 0.25, 0.6075, 0.75, 0.625, 0.75, 0.625, 1.0, 0.6075, 1.0, 0.625, 0.75, 0.875, 0.75, 0.875, 0.75, 0.625, 0.75, 0.625, 0.0, 0.6075, 0.0, 0.6075, 0.0, 0.625, 0.0, 0.6075, 0.75, 0.625, 0.75, 0.625, 0.75, 0.6075, 0.75])
me_cube_002.use_remesh_fix_poles = True
me_cube_002.use_remesh_preserve_attributes = False
me_cube_002.update()

# ---- objects
ob_boat = bpy.data.objects.new('Boat', me_cube)
ob_light = bpy.data.objects.new('Light', light_light)
ob_camera = bpy.data.objects.new('Camera', cam_camera)
ob_empty = bpy.data.objects.new('Empty', None)
ob_empty_001 = bpy.data.objects.new('Empty.001', None)
ob_boom = bpy.data.objects.new('Boom', me_cylinder)
ob_mast = bpy.data.objects.new('Mast', me_cylinder_001)
ob_sprit = bpy.data.objects.new('Sprit', me_cylinder_002)
ob_sail = bpy.data.objects.new('Sail', me_plane)
ob_rudder = bpy.data.objects.new('Rudder', me_cube_002)

# ---- transforms, parenting, visibility, modifiers, constraints
ob_boat.location = (0.0, 0.0, 0.0)
ob_boat.lock_rotations_4d = False
ob_boat.empty_display_type = 'ARROWS'
ob_boat.lineart.crease_threshold = 0.0
_m = ob_boat.modifiers.new('Mirror', 'MIRROR')
_m.use_clip = True
ob_light.location = (-8.474, 1.005, 5.904)
ob_light.rotation_euler = (0.6503, 0.05522, 1.866)
ob_light.lock_rotations_4d = False
ob_light.empty_display_type = 'ARROWS'
ob_light.color = (0.0, 0.0, 0.0, 0.0)
ob_light.lineart.crease_threshold = 0.0
ob_camera.location = (7.359, -6.926, 4.958)
ob_camera.rotation_euler = (1.109, 0.0, 0.8149)
ob_camera.lock_rotations_4d = False
ob_camera.empty_display_type = 'ARROWS'
ob_camera.color = (0.0, 0.0, 0.0, 0.0)
ob_camera.display_type = 'WIRE'
ob_camera.lineart.crease_threshold = 0.0
ob_empty.location = (-0.01412, 0.1442, 1.287)
ob_empty.rotation_euler = (1.571, -0.0, 4.712)
ob_empty.scale = (0.8577, 0.8577, 0.8577)
ob_empty.empty_display_type = 'IMAGE'
ob_empty.empty_display_size = 5.0
ob_empty.empty_image_depth = 'FRONT'
ob_empty.use_empty_image_alpha = True
ob_empty.color = (1.0, 1.0, 1.0, 0.4959)
ob_empty_001.location = (-0.09699, 0.03863, 0.1066)
ob_empty_001.rotation_euler = (0.0, -0.0, 3.142)
ob_empty_001.scale = (0.492, 0.492, 0.492)
ob_empty_001.empty_display_type = 'IMAGE'
ob_empty_001.empty_display_size = 5.0
ob_empty_001.empty_image_depth = 'FRONT'
ob_empty_001.use_empty_image_alpha = True
ob_empty_001.color = (1.0, 1.0, 1.0, 0.5041)
ob_boom.parent = ob_mast
ob_boom.matrix_parent_inverse = Matrix(((1.0, 1.179e-19, 7.236e-18, -5.06e-18), (1.179e-19, 0.9995, -0.03259, 0.9061), (-7.236e-18, 0.03259, 0.9995, -0.6845), (-0.0, -0.0, -0.0, 1.0)))
ob_boom.location = (0.0, 0.2274, 0.6491)
ob_boom.rotation_euler = (1.623, 2.217e-16, 2.337e-16)
_m = ob_boom.modifiers.new('Mirror', 'MIRROR')
_m.use_clip = True
ob_mast.parent = ob_boat
ob_mast.location = (0.0, -0.8833, 0.7137)
ob_mast.rotation_euler = (-0.03259, -7.236e-18, 1.179e-19)
ob_sprit.parent = ob_mast
ob_sprit.matrix_parent_inverse = Matrix(((1.0, 1.179e-19, 7.236e-18, -5.06e-18), (1.179e-19, 0.9995, -0.03259, 0.9061), (-7.236e-18, 0.03259, 0.9995, -0.6845), (-0.0, -0.0, -0.0, 1.0)))
ob_sprit.location = (-0.04079, -0.8437, 1.487)
ob_sprit.rotation_euler = (-0.4408, -5.087e-08, -0.04817)
ob_sail.parent = ob_mast
ob_sail.matrix_parent_inverse = Matrix(((1.0, 1.179e-19, 7.236e-18, -5.06e-18), (1.179e-19, 0.9995, -0.03259, 0.9061), (-7.236e-18, 0.03259, 0.9995, -0.6845), (-0.0, -0.0, -0.0, 1.0)))
ob_sail.location = (0.0, 0.2024, 1.66)
ob_sail.rotation_euler = (-0.0, 1.571, -0.0)
ob_rudder.parent = ob_boat
ob_rudder.location = (0.0, 1.17, 0.1414)

# ---- collection membership
col_collection.objects.link(ob_boat)
col_collection.objects.link(ob_light)
col_collection.objects.link(ob_camera)
col_collection.objects.link(ob_empty)
col_collection.objects.link(ob_empty_001)
col_collection.objects.link(ob_boom)
col_collection.objects.link(ob_mast)
col_collection.objects.link(ob_sprit)
col_collection.objects.link(ob_sail)
col_collection.objects.link(ob_rudder)

# ---- scene / render settings (as saved in the file)
scene.camera = ob_camera
scene.frame_start = 1; scene.frame_end = 250; scene.frame_set(57)
scene.render.engine = 'CYCLES'
scene.cycles.use_denoising = False
scene.cycles.samples = 128
scene.cycles.sampling_pattern = 'TABULATED_SOBOL'
scene.cycles.use_adaptive_sampling = False
scene.cycles.use_light_tree = False
scene.view_settings.view_transform = 'Filmic'
bpy.context.view_layer.update()
